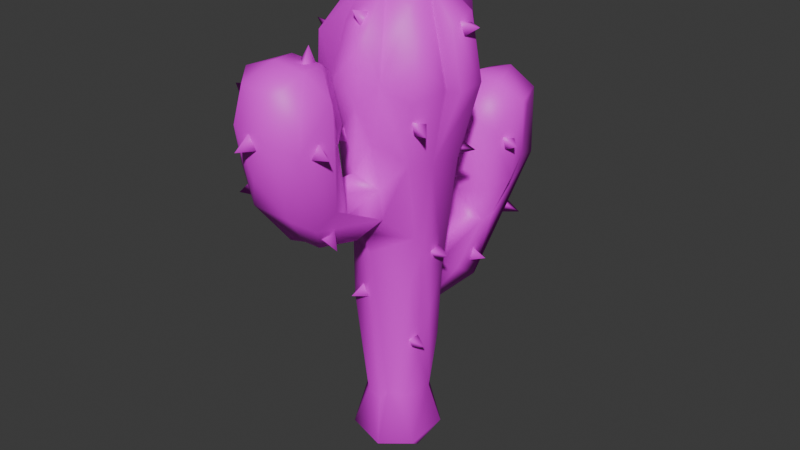 # Source: cocktus.blend  (saved by Blender 4.2.66; exported with 4.5.12 LTS)
import bpy
from mathutils import Matrix  # noqa: F401  (used for matrix-valued properties, if any)

bpy.ops.wm.read_factory_settings(use_empty=True)
scene = bpy.context.scene
scene.name = 'Scene'

# ---- collections
col_collection = bpy.data.collections.new('Collection'); scene.collection.children.link(col_collection)

# ---- images (referenced by path relative to the original .blend; pixels are not part of the script)
import os
ASSET_DIR = os.environ.get("B2B_ASSET_DIR", "")  # directory of the original .blend (textures are referenced by path, not embedded)
HERE = os.path.dirname(os.path.abspath(__file__))  # packed textures are extracted next to this script under _unpacked/

def load_image(name, relpath, width, height, colorspace="sRGB"):
    """Load a texture the original file referenced (path relative to the .blend, or extracted next to this script)."""
    p = next((c for c in (os.path.join(HERE, relpath), os.path.join(ASSET_DIR, relpath)) if relpath and os.path.exists(c)), "")
    if p:
        img = bpy.data.images.load(p, check_existing=True)
        img.name = name
    else:  # same state as the original file: an image datablock whose file is absent (Cycles renders it pink)
        img = bpy.data.images.new(name, width, height)
        img.source = "FILE"
        img.filepath = "//" + (relpath or name)
    img.colorspace_settings.name = colorspace
    return img
img_cactus_albedo_png = load_image('cactus_Albedo.png', 'cactus-low-poly/textures/cactus_Albedo.png', 1024, 1024, 'sRGB')

# ---- materials (node trees are filled in below, after node groups)
mat_material = bpy.data.materials.new('Material')

# ---- material node trees
mat_material.use_nodes = True; mat_material.node_tree.nodes.clear()
_N = mat_material.node_tree.nodes; _L = mat_material.node_tree.links
n0 = _N.new('ShaderNodeBsdfPrincipled'); n0.name = 'Principled BSDF'; n0.location = (10, 300)
n1 = _N.new('ShaderNodeOutputMaterial'); n1.name = 'Material Output'; n1.location = (300, 300)
n2 = _N.new('ShaderNodeTexImage'); n2.name = 'Image Texture'; n2.location = (-280, 280)
n2.image = img_cactus_albedo_png
_L.new(n0.outputs[0], n1.inputs[0])
_L.new(n2.outputs[0], n0.inputs[0])
n1.is_active_output = True

# ---- world
world_world = bpy.data.worlds.new('World'); scene.world = world_world
world_world.use_nodes = True; world_world.node_tree.nodes.clear()
_N = world_world.node_tree.nodes; _L = world_world.node_tree.links
n0 = _N.new('ShaderNodeOutputWorld'); n0.name = 'World Output'; n0.location = (300, 300)
n1 = _N.new('ShaderNodeBackground'); n1.name = 'Background'; n1.location = (10, 300)
n1.inputs[0].default_value = (0.05088, 0.05088, 0.05088, 1.0)
_L.new(n1.outputs[0], n0.inputs[0])
n0.is_active_output = True
world_world.color = (0.05088, 0.05088, 0.05088)
world_world.sun_shadow_jitter_overblur = 0.0

# ---- meshes
me_cactus_l_001_plane_000 = bpy.data.meshes.new('Cactus_L.001_Plane.000')
me_cactus_l_001_plane_000.from_pydata([(0.5337, -0.4034, 2.758), (0.5285, 0.2835, 2.625), (0.437, -0.09941, 1.355), (-0.06323, -1.298, 4.293), (0.1344, -1.382, 4.246), (-0.38, -1.409, 4.008), (0.06371, -1.87, 3.762), (0.2353, -1.796, 3.706), (0.5849, 0.2446, 0.1123), (0.55, -0.3629, 0.01898), (0.4203, 0.4474, -0.03454), (-0.3874, 0.1477, 1.923), (-0.4163, 0.4794, 0.2167), (-0.05693, 0.4196, 0.6601), (0.123, 0.4516, 0.7488), (0.05599, 0.6091, -0.04641), (-0.4029, -0.1915, 0.5717), (-0.5737, 0.2227, -0.04704), (-0.5616, -0.09104, -0.1624), (0.1459, -0.6549, -0.005466), (-0.4332, -0.5071, 0.05195), (-0.05742, 1.757, 4.964), (0.115, 2.359, 4.926), (-0.2299, 2.484, 4.805), (-0.6272, -0.3883, 4.534), (-0.02956, 0.3531, 6.773), (0.171, -0.4448, 6.71), (0.4999, -0.06153, 6.71), (-0.3828, -0.2459, 6.705), (0.3887, 0.3671, 6.598), (0.008986, -2.163, 6.147), (-0.1667, -1.716, 6.073), (0.4072, -2.111, 6.057), (-0.08439, -0.3981, -0.2579), (0.3845, -0.03608, -0.2629), (-0.1491, 0.3924, -0.2248), (0.6751, -0.1418, 4.374), (0.7455, 0.2864, 4.329), (0.1995, -0.4864, 0.8265), (-0.3481, -0.5318, 2.253), (0.1032, 0.7584, 4.253), (-0.2978, 0.7236, 4.196), (-0.5994, 0.5148, 4.234), (0.3952, 0.6887, 4.166), (0.03869, 0.8804, 6.093), (0.4978, 0.8373, 6.333), (-0.2334, 0.9789, 6.103), (-0.4284, 0.3587, 6.632), (0.8681, -0.04148, 6.208), (0.7988, -0.6605, 5.967), (0.8769, 0.3317, 6.312), (0.5767, -0.5009, 6.454), (0.7407, 0.53, 5.972), (-0.1322, -0.8347, 6.262), (0.2308, -0.9088, 6.122), (-0.1844, -0.5024, 6.57), (-0.7437, -0.07166, 6.443), (-0.7935, 0.5837, 6.086), (-0.8651, 0.358, 5.774), (-0.09864, 2.592, 4.217), (0.6586, 1.9, 4.632), (0.5507, 2.179, 4.478), (0.1969, 1.302, 4.454), (-0.2989, 1.332, 4.462), (-0.5184, 2.193, 4.488), (-0.638, 1.772, 4.564), (-0.3321, 1.682, 4.737), (-0.102, 0.5485, 2.552), (0.5478, -0.1376, 3.244), (0.293, 0.5757, 2.809), (0.07833, -0.6664, 3.119), (-0.1303, -0.5913, 3.059), (-0.6034, -0.06489, 2.786), (-0.4839, 0.2068, 2.959), (-0.4868, -0.287, 3.218), (-0.4301, 0.4708, 2.708), (0.01251, -0.7907, 3.441), (0.3083, -0.6973, 3.683), (-0.2775, -0.7288, 3.594), (-0.3157, -0.7468, 4.004), (-0.3711, -1.088, 3.697), (-0.2278, -1.398, 4.218), (-0.04066, -0.8368, 4.299), (0.2792, -0.7287, 4.101), (0.2845, -1.183, 3.573), (-0.2221, -2.396, 4.368), (0.2853, -2.341, 4.297), (-0.1468, -1.903, 3.729), (-0.4446, -1.811, 4.049), (-0.4525, -1.702, 4.486), (0.08266, -1.412, 4.621), (-0.341, -1.558, 4.658), (0.2726, -1.593, 4.511), (0.5184, -1.763, 4.273), (0.3998, -1.996, 4.047), (0.4132, -1.473, 4.084), (-0.05021, 1.027, 1.955), (0.1477, 0.5772, 1.848), (0.341, 0.8897, 2.306), (0.2248, 0.4952, 2.456), (0.1169, 0.5951, 2.569), (-0.2486, 0.4661, 2.343), (-0.2681, 0.5347, 2.075), (0.209, 2.232, 2.824), (-0.003549, 1.592, 2.348), (-0.1816, 1.797, 2.42), (0.2029, 1.78, 2.328), (0.3514, 1.442, 2.867), (0.3436, 1.301, 2.047), (0.3329, 1.745, 2.874), (0.0852, 1.289, 2.938), (-0.2941, 1.794, 2.752), (-0.3087, 1.539, 2.276), (-0.3199, 1.364, 2.799), (0.02662, -0.4571, 0.5964), (-0.159, -0.4865, 0.7111), (-0.3838, 0.4653, 1.645), (-0.1472, 0.373, 0.9631), (-0.1118, 0.4987, 1.836), (0.4909, 0.2601, 1.585), (0.5177, 0.02741, 2.058), (0.3819, -0.298, 0.7442), (-0.4708, -0.04657, 0.7739), (-0.3293, 0.1704, 0.7928), (0.2616, 0.3472, 1.266), (0.4447, 0.1344, 0.7325), (0.2524, 0.3162, 0.5697), (-0.2502, 0.9843, 5.186), (0.2352, -0.7974, 4.749), (-0.7929, -0.05859, 4.542), (0.06777, 0.9662, 5.268), (0.5521, 0.9221, 5.414), (1.017, -0.04131, 5.393), (0.8964, -0.1667, 5.405), (0.9945, -0.3475, 5.514), (0.7825, -0.7241, 5.354), (1.016, 0.3789, 5.418), (0.1735, -1.014, 5.315), (-0.1961, -1.016, 5.561), (-0.3701, -0.8591, 5.56), (-0.6664, -0.7978, 5.292), (0.4384, -0.8828, 5.581), (-1.051, 0.01629, 5.72), (-0.8717, 0.6469, 5.428), (-0.9515, -0.3152, 5.609), (-0.8559, -0.3847, 5.404), (-0.7691, 0.3558, 4.991), (0.2821, -2.599, 5.325), (-0.1948, -2.647, 5.468), (-0.1993, -2.491, 5.911), (-0.04939, -2.535, 4.786), (-0.5969, -1.894, 5.474), (-0.6412, -2.207, 5.339), (-0.4519, -2.175, 5.985), (-0.4843, -1.64, 5.836), (-0.4771, -2.319, 4.815), (0.3209, -1.427, 5.233), (-0.2016, -1.484, 5.488), (0.09076, -1.378, 5.821), (0.2702, -1.687, 6.027), (0.6896, -1.972, 5.726), (0.4607, -1.675, 5.233), (0.5287, -2.347, 5.159), (-0.03617, 2.238, 3.084), (0.4995, 2.421, 3.669), (-0.3466, 2.442, 3.307), (0.1644, 2.672, 3.951), (0.5394, 2.117, 3.731), (0.5868, 1.787, 3.473), (-0.05462, 1.435, 3.215), (-0.3979, 1.611, 3.223), (0.2685, 1.469, 3.282), (-0.6633, 1.861, 3.867), (-0.5438, 2.133, 3.926), (-0.3014, -0.2794, 0.8707), (0.3226, -2.49, 5.868), (-0.4793, -0.6505, 4.696), (0.4409, 2.489, 4.633), (-0.6282, -0.787, 6.047), (0.4903, 1.464, 4.251), (0.2333, 0.4564, 2.015), (0.6212, -0.5566, 4.494), (0.7908, 0.586, 5.429), (0.3541, 1.716, 4.885), (-0.4709, 2.51, 4.298), (0.4316, 0.4835, 3.778), (0.5695, -0.3545, 3.354), (-0.4263, -0.4549, 3.097), (-0.1078, 2.595, 4.275), (-0.1077, 2.8, 4.454), (0.001583, 2.549, 4.456), (-0.2194, 2.546, 4.457), (0.2852, 2.018, 2.76), (0.5197, 2.154, 2.783), (0.3932, 1.971, 2.942), (0.2825, 2.162, 2.926), (0.5377, 1.661, 3.95), (0.7795, 1.609, 4.064), (0.5234, 1.609, 4.16), (0.5929, 1.81, 4.102), (0.7171, -0.5853, 4.922), (0.9721, -0.6617, 4.979), (0.7418, -0.6536, 5.126), (0.8135, -0.4528, 5.068), (0.8954, 0.146, 6.024), (1.119, 0.1636, 6.179), (0.8596, 0.0923, 6.231), (0.8803, 0.305, 6.175), (0.252, 0.7466, 6.306), (0.08785, 0.8815, 6.477), (0.1361, 0.6156, 6.435), (0.03943, 0.7134, 6.262), (-0.5106, 0.8058, 5.886), (-0.7477, 0.9276, 5.941), (-0.6349, 0.6918, 6.022), (-0.6826, 0.6945, 5.806), (-0.7378, -0.3196, 5.984), (-0.9387, -0.4814, 6.071), (-0.6695, -0.518, 6.039), (-0.775, -0.4877, 5.847), (-0.7934, 0.2478, 5.005), (-1.051, 0.2007, 4.932), (-0.8701, 0.05934, 5.08), (-0.8117, 0.07721, 4.868), (-0.3073, 2.07, 4.746), (-0.4816, 1.964, 4.926), (-0.28, 1.857, 4.776), (-0.4489, 1.93, 4.653), (-0.3028, 1.513, 3.576), (-0.3344, 1.278, 3.443), (-0.1158, 1.431, 3.503), (-0.2546, 1.53, 3.363), (-0.3909, 2.183, 3.388), (-0.6032, 2.161, 3.219), (-0.3826, 2.005, 3.264), (-0.3325, 2.202, 3.177), (-0.2573, 1.36, 2.492), (-0.5027, 1.295, 2.393), (-0.2546, 1.183, 2.367), (-0.2686, 1.383, 2.273), (0.07084, 1.439, 2.23), (0.1379, 1.493, 1.972), (0.1525, 1.267, 2.126), (0.2875, 1.428, 2.196), (0.3096, 1.397, 2.321), (0.5514, 1.283, 2.374), (0.3096, 1.181, 2.296), (0.3049, 1.268, 2.499), (0.5731, -1.983, 5.109), (0.792, -2.144, 5.124), (0.5256, -2.194, 5.086), (0.5701, -2.112, 5.287), (0.09498, -2.588, 5.209), (0.009254, -2.844, 5.246), (-0.1199, -2.603, 5.235), (0.01308, -2.621, 5.41), (-0.5671, -2.169, 5.541), (-0.7813, -2.056, 5.666), (-0.5646, -1.952, 5.535), (-0.5099, -2.057, 5.721), (-0.2688, -1.538, 4.908), (-0.2369, -1.27, 4.939), (-0.0675, -1.471, 4.863), (-0.1333, -1.489, 5.073), (0.01782, -1.787, 6.02), (0.1647, -1.777, 6.25), (0.2149, -1.701, 5.991), (0.1928, -1.92, 6.014), (-0.07019, -0.7548, 6.313), (0.0733, -0.9404, 6.451), (0.1235, -0.6817, 6.378), (0.1101, -0.8188, 6.205), (-0.6518, -0.05842, 3.445), (-0.7819, -0.2962, 3.47), (-0.5837, -0.175, 3.615), (-0.5195, -0.2304, 3.411), (-0.369, -0.6746, 4.678), (-0.3745, -0.9446, 4.713), (-0.2586, -0.7401, 4.853), (-0.1712, -0.7665, 4.652), (-0.3275, 0.7397, 4.379), (-0.5678, 0.8604, 4.336), (-0.4904, 0.6461, 4.488), (-0.4682, 0.6102, 4.271), (0.7373, 0.3131, 4.486), (0.8373, 0.5498, 4.396), (0.6055, 0.4811, 4.524), (0.6193, 0.3964, 4.321), (0.4704, 0.861, 5.282), (0.3846, 1.11, 5.211), (0.2693, 0.9044, 5.35), (0.3042, 0.8548, 5.138), (0.5673, -0.05588, 3.05), (0.7945, 0.0807, 2.988), (0.5482, 0.1584, 3.079), (0.5418, 0.07343, 2.875), (-0.381, -2.25, 4.608), (-0.5545, -2.317, 4.409), (-0.2893, -2.25, 4.411), (-0.4204, -2.082, 4.471), (0.3001, -1.857, 3.892), (0.5157, -1.779, 3.745), (0.375, -1.661, 3.948), (0.2559, -1.684, 3.764), (-0.4033, -1.545, 4.214), (-0.6588, -1.626, 4.167), (-0.4377, -1.752, 4.268), (-0.4151, -1.696, 4.056), (-0.1575, -0.5374, 2.526), (-0.1959, -0.7713, 2.392), (-0.06719, -0.5383, 2.329), (-0.2857, -0.5126, 2.35), (-0.4948, -0.06301, 2.039), (-0.679, 0.07718, 1.895), (-0.4952, -0.1138, 1.828), (-0.402, 0.07493, 1.895), (0.4374, -0.1389, 1.745), (0.6699, -0.258, 1.668), (0.4179, -0.2536, 1.562), (0.4271, -0.3581, 1.756)], [], [(120, 119, 1), (82, 81, 3), (82, 79, 81), (87, 88, 80), (5, 80, 88), (87, 76, 6), (80, 76, 87), (76, 84, 6), (126, 125, 8), (125, 9, 8), (9, 34, 8), (34, 10, 8), (101, 102, 116), (187, 74, 174), (73, 75, 101), (12, 117, 13), (14, 10, 15), (13, 14, 15), (15, 12, 13), (35, 17, 15), (20, 16, 122), (20, 115, 16), (19, 114, 115), (20, 33, 19), (65, 66, 21), (22, 183, 60), (183, 22, 21), (61, 177, 60), (25, 28, 26), (28, 55, 26), (47, 56, 28), (30, 32, 31), (31, 159, 158), (160, 159, 32), (30, 31, 153), (30, 149, 175), (30, 153, 149), (30, 175, 32), (34, 9, 19), (33, 20, 18), (186, 68, 36), (185, 37, 1), (36, 181, 186), (71, 115, 114), (41, 127, 40), (46, 47, 25), (25, 45, 44), (46, 143, 57), (50, 27, 48), (29, 27, 50), (49, 134, 27), (50, 52, 29), (178, 139, 55), (141, 51, 26), (144, 178, 28), (47, 57, 58), (56, 144, 28), (142, 144, 56), (59, 184, 23), (23, 22, 177), (23, 166, 59), (177, 164, 166), (59, 165, 184), (60, 167, 61), (60, 179, 168), (167, 164, 61), (183, 21, 62), (21, 63, 62), (62, 63, 169), (184, 173, 64), (173, 172, 64), (65, 170, 66), (40, 69, 100), (36, 68, 120), (69, 185, 1), (70, 187, 71), (76, 80, 78), (78, 80, 79), (5, 81, 79), (79, 187, 78), (82, 4, 83), (83, 128, 82), (83, 181, 128), (77, 186, 181), (181, 83, 77), (86, 150, 85), (85, 88, 87), (6, 7, 86), (88, 155, 152), (151, 89, 152), (152, 89, 88), (91, 81, 89), (90, 156, 92), (90, 3, 91), (3, 81, 91), (92, 161, 95), (93, 162, 94), (96, 106, 108), (118, 102, 96), (98, 107, 99), (98, 180, 108), (101, 67, 113), (104, 105, 163), (163, 106, 104), (104, 106, 96), (103, 108, 106), (96, 105, 104), (107, 98, 109), (98, 108, 109), (110, 170, 113), (67, 100, 110), (110, 100, 107), (100, 99, 107), (16, 174, 72), (11, 123, 122), (11, 116, 123), (97, 180, 124), (97, 117, 118), (97, 13, 117), (117, 116, 118), (124, 180, 119), (120, 125, 119), (117, 123, 116), (13, 97, 14), (117, 12, 123), (125, 2, 121), (126, 124, 119), (40, 127, 130), (131, 43, 40), (43, 182, 185), (37, 182, 136), (134, 181, 36), (133, 36, 132), (36, 37, 136), (37, 185, 182), (128, 141, 137), (137, 138, 176), (176, 82, 137), (82, 128, 137), (129, 145, 144), (140, 145, 24), (130, 46, 44), (143, 46, 127), (130, 45, 131), (182, 43, 131), (132, 136, 48), (134, 49, 135), (48, 133, 132), (141, 54, 137), (139, 178, 140), (53, 139, 138), (139, 140, 176), (145, 178, 144), (58, 57, 143), (146, 129, 142), (147, 175, 149), (162, 175, 147), (149, 148, 147), (148, 155, 85), (151, 152, 153), (152, 149, 153), (154, 91, 89), (158, 159, 161), (156, 90, 158), (166, 164, 103), (163, 105, 165), (164, 167, 109), (168, 107, 109), (168, 171, 107), (63, 170, 169), (111, 172, 173), (173, 184, 165), (1, 119, 180), (1, 180, 99), (120, 68, 2), (129, 74, 24), (77, 95, 93), (4, 92, 95), (77, 94, 84), (93, 94, 77), (77, 83, 95), (95, 83, 4), (3, 4, 82), (5, 89, 81), (7, 84, 94), (6, 84, 7), (10, 126, 8), (9, 125, 121), (121, 38, 9), (11, 101, 116), (174, 74, 72), (11, 73, 101), (11, 72, 73), (14, 126, 10), (15, 17, 12), (122, 123, 17), (17, 123, 12), (17, 18, 122), (122, 18, 20), (9, 38, 19), (174, 16, 115), (115, 20, 19), (66, 63, 21), (21, 23, 65), (60, 177, 22), (22, 23, 21), (23, 64, 65), (2, 0, 121), (73, 129, 146), (74, 187, 24), (73, 42, 75), (58, 56, 47), (25, 26, 27), (27, 26, 51), (27, 29, 25), (25, 29, 45), (25, 47, 28), (31, 32, 159), (153, 31, 154), (33, 34, 19), (35, 18, 17), (34, 15, 10), (38, 121, 0), (70, 114, 38), (115, 71, 39), (70, 71, 114), (187, 174, 39), (44, 46, 25), (46, 57, 47), (45, 29, 52), (27, 51, 49), (48, 27, 133), (27, 134, 133), (50, 136, 52), (48, 136, 50), (53, 54, 26), (54, 141, 26), (55, 28, 178), (53, 26, 55), (53, 55, 139), (141, 49, 51), (53, 138, 54), (40, 75, 41), (166, 23, 177), (60, 183, 179), (60, 168, 167), (61, 164, 177), (62, 179, 183), (66, 170, 63), (172, 65, 64), (64, 23, 184), (36, 1, 37), (75, 42, 41), (67, 40, 100), (40, 43, 69), (43, 185, 69), (100, 69, 99), (75, 67, 101), (96, 97, 118), (68, 186, 0), (1, 99, 69), (70, 0, 186), (70, 76, 187), (187, 39, 71), (70, 38, 0), (76, 77, 84), (78, 187, 76), (70, 186, 76), (79, 80, 5), (79, 176, 24), (79, 24, 187), (79, 82, 176), (77, 76, 186), (94, 162, 86), (85, 155, 88), (6, 85, 87), (85, 6, 86), (86, 7, 94), (88, 89, 5), (90, 4, 3), (92, 4, 90), (95, 161, 93), (93, 160, 162), (96, 102, 112), (11, 16, 72), (108, 180, 97), (99, 180, 98), (102, 101, 113), (111, 112, 102), (103, 164, 108), (163, 103, 106), (105, 96, 112), (108, 164, 109), (110, 107, 169), (169, 170, 110), (110, 113, 67), (113, 170, 111), (111, 102, 113), (39, 174, 115), (131, 52, 182), (118, 116, 102), (114, 19, 38), (14, 97, 124), (124, 126, 14), (125, 120, 2), (125, 126, 119), (42, 143, 127), (130, 131, 40), (127, 41, 42), (133, 134, 36), (134, 135, 181), (132, 36, 136), (181, 141, 128), (181, 135, 141), (24, 176, 140), (146, 143, 42), (129, 24, 145), (130, 127, 46), (130, 44, 45), (157, 90, 91), (182, 52, 136), (137, 54, 138), (141, 135, 49), (138, 139, 176), (140, 178, 145), (146, 58, 143), (58, 146, 142), (142, 129, 144), (147, 148, 150), (150, 148, 85), (148, 149, 155), (150, 86, 147), (147, 86, 162), (153, 154, 151), (151, 154, 89), (152, 155, 149), (157, 31, 158), (31, 157, 154), (156, 158, 161), (161, 92, 156), (157, 91, 154), (160, 161, 159), (32, 175, 162), (160, 32, 162), (160, 93, 161), (163, 165, 59), (163, 166, 103), (163, 59, 166), (165, 105, 112), (109, 167, 168), (168, 179, 171), (169, 171, 62), (171, 179, 62), (171, 169, 107), (170, 65, 172), (111, 173, 165), (111, 165, 112), (172, 111, 170), (40, 67, 75), (73, 146, 42), (36, 120, 1), (73, 72, 129), (2, 68, 0), (58, 142, 56), (129, 72, 74), (96, 108, 97), (11, 122, 16), (131, 45, 52), (157, 158, 90), (188, 189, 190), (190, 189, 191), (191, 189, 188), (192, 193, 194), (194, 193, 195), (195, 193, 192), (196, 197, 198), (198, 197, 199), (199, 197, 196), (200, 201, 202), (202, 201, 203), (203, 201, 200), (204, 205, 206), (206, 205, 207), (207, 205, 204), (208, 209, 210), (210, 209, 211), (211, 209, 208), (212, 213, 214), (214, 213, 215), (215, 213, 212), (216, 217, 218), (218, 217, 219), (219, 217, 216), (220, 221, 222), (222, 221, 223), (223, 221, 220), (224, 225, 226), (226, 225, 227), (227, 225, 224), (228, 229, 230), (230, 229, 231), (231, 229, 228), (232, 233, 234), (234, 233, 235), (235, 233, 232), (236, 237, 238), (238, 237, 239), (239, 237, 236), (240, 241, 242), (242, 241, 243), (243, 241, 240), (244, 245, 246), (246, 245, 247), (247, 245, 244), (248, 249, 250), (250, 249, 251), (251, 249, 248), (252, 253, 254), (254, 253, 255), (255, 253, 252), (256, 257, 258), (258, 257, 259), (259, 257, 256), (260, 261, 262), (262, 261, 263), (263, 261, 260), (264, 265, 266), (266, 265, 267), (267, 265, 264), (268, 269, 270), (270, 269, 271), (271, 269, 268), (272, 273, 274), (274, 273, 275), (275, 273, 272), (276, 277, 278), (278, 277, 279), (279, 277, 276), (280, 281, 282), (282, 281, 283), (283, 281, 280), (284, 285, 286), (286, 285, 287), (287, 285, 284), (288, 289, 290), (290, 289, 291), (291, 289, 288), (292, 293, 294), (294, 293, 295), (295, 293, 292), (296, 297, 298), (298, 297, 299), (299, 297, 296), (300, 301, 302), (302, 301, 303), (303, 301, 300), (304, 305, 306), (306, 305, 307), (307, 305, 304), (308, 309, 310), (310, 309, 311), (311, 309, 308), (312, 313, 314), (314, 313, 315), (315, 313, 312), (316, 317, 318), (318, 317, 319), (319, 317, 316)])
me_cactus_l_001_plane_000.polygons.foreach_set('use_smooth', [True] * 468)
_uv = me_cactus_l_001_plane_000.uv_layers.new(name='UVMap')
_uv.uv.foreach_set('vector', [0.499, 0.4053, 0.5227, 0.3407, 0.5395, 0.4745, 0.7465, 0.3525, 0.701, 0.2657, 0.738, 0.2761, 0.7465, 0.3525, 0.7005, 0.3747, 0.701, 0.2657, 0.5824, 0.2537, 0.6357, 0.2351, 0.6456, 0.346, 0.6626, 0.2833, 0.6456, 0.346, 0.6357, 0.2351, 0.5824, 0.2537, 0.5979, 0.4092, 0.5535, 0.2567, 0.6456, 0.346, 0.5979, 0.4092, 0.5824, 0.2537, 0.8919, 0.417, 0.8839, 0.3441, 0.9481, 0.2671, 0.1328, 0.1949, 0.09454, 0.2109, 0.1033, 0.1268, 0.4945, 0.2309, 0.4318, 0.158, 0.4984, 0.145, 0.4318, 0.158, 0.4409, 0.1064, 0.4984, 0.145, 0.1094, 0.06219, 0.1376, 0.1181, 0.1033, 0.1268, 0.1875, 0.4445, 0.1861, 0.4064, 0.207, 0.356, 0.3215, 0.5428, 0.3001, 0.5568, 0.3189, 0.2577, 0.2307, 0.5238, 0.1964, 0.4984, 0.1875, 0.4445, 0.2287, 0.1604, 0.198, 0.2584, 0.1854, 0.2131, 0.1579, 0.2223, 0.1376, 0.1181, 0.1839, 0.1146, 0.1854, 0.2131, 0.1579, 0.2223, 0.1839, 0.1146, 0.1839, 0.1146, 0.2287, 0.1604, 0.1854, 0.2131, 0.225, 0.1026, 0.2621, 0.1395, 0.1839, 0.1146, 0.3345, 0.1587, 0.3024, 0.2171, 0.2783, 0.2391, 0.3345, 0.1587, 0.3539, 0.237, 0.3024, 0.2171, 0.3882, 0.159, 0.378, 0.2235, 0.3539, 0.237, 0.3345, 0.1587, 0.3679, 0.1185, 0.3882, 0.159, 0.8108, 0.9039, 0.843, 0.9025, 0.8852, 0.9236, 0.9496, 0.8828, 0.8972, 0.8718, 0.9096, 0.8464, 0.8972, 0.8718, 0.9496, 0.8828, 0.8852, 0.9236, 0.9264, 0.8359, 0.9479, 0.8458, 0.9096, 0.8464, 0.3436, 0.9669, 0.3284, 0.8675, 0.3768, 0.8635, 0.3284, 0.8675, 0.3505, 0.8481, 0.3768, 0.8635, 0.2683, 0.9271, 0.2966, 0.8505, 0.3284, 0.8675, 0.7312, 0.0403, 0.7724, 0.05849, 0.7298, 0.08971, 0.7298, 0.08971, 0.7566, 0.09071, 0.7468, 0.1099, 0.7914, 0.09008, 0.7566, 0.09071, 0.7724, 0.05849, 0.7312, 0.0403, 0.7298, 0.08971, 0.6999, 0.08102, 0.7312, 0.0403, 0.6785, 0.05762, 0.663, 0.005704, 0.7312, 0.0403, 0.6999, 0.08102, 0.6785, 0.05762, 0.7312, 0.0403, 0.7996, 0.0251, 0.7724, 0.05849, 0.4409, 0.1064, 0.4318, 0.158, 0.3882, 0.159, 0.3679, 0.1185, 0.3345, 0.1587, 0.2966, 0.1232, 0.4679, 0.5702, 0.4925, 0.5539, 0.5084, 0.6969, 0.06748, 0.614, 0.01421, 0.6774, 0.06297, 0.4682, 0.5084, 0.6969, 0.4553, 0.7057, 0.4679, 0.5702, 0.3656, 0.5385, 0.3539, 0.237, 0.378, 0.2235, 0.1674, 0.671, 0.1588, 0.777, 0.1189, 0.6768, 0.1806, 0.8573, 0.2683, 0.9271, 0.2129, 0.9772, 0.2129, 0.9772, 0.1159, 0.9075, 0.155, 0.871, 0.1806, 0.8573, 0.2193, 0.7881, 0.2316, 0.8405, 0.4691, 0.8935, 0.4127, 0.892, 0.4527, 0.8646, 0.4284, 0.9498, 0.4127, 0.892, 0.4691, 0.8935, 0.4212, 0.8186, 0.4563, 0.803, 0.4127, 0.892, 0.4691, 0.8935, 0.5126, 0.8985, 0.4284, 0.9498, 0.3312, 0.8077, 0.3479, 0.7817, 0.3505, 0.8481, 0.4027, 0.789, 0.4041, 0.8488, 0.3768, 0.8635, 0.2937, 0.7889, 0.3312, 0.8077, 0.3284, 0.8675, 0.2683, 0.9271, 0.2316, 0.8405, 0.2474, 0.8114, 0.2966, 0.8505, 0.2937, 0.7889, 0.3284, 0.8675, 0.2726, 0.7996, 0.2937, 0.7889, 0.2966, 0.8505, 0.7105, 0.9748, 0.7479, 0.9439, 0.7967, 0.9954, 1.004, 0.9086, 0.9496, 0.8828, 0.9479, 0.8458, 1.004, 0.9086, 0.9744, 0.8013, 1.0, 0.8329, 0.9479, 0.8458, 0.939, 0.7803, 0.9744, 0.8013, 0.7105, 0.9748, 0.6845, 0.8705, 0.7479, 0.9439, 0.9096, 0.8464, 0.9162, 0.7853, 0.9264, 0.8359, 0.9096, 0.8464, 0.8781, 0.8317, 0.8857, 0.7662, 0.9162, 0.7853, 0.939, 0.7803, 0.9264, 0.8359, 0.8972, 0.8718, 0.8852, 0.9236, 0.8632, 0.8518, 0.8852, 0.9236, 0.8406, 0.866, 0.8632, 0.8518, 0.8632, 0.8518, 0.8406, 0.866, 0.7845, 0.7503, 0.7479, 0.9439, 0.749, 0.8909, 0.7828, 0.9323, 0.749, 0.8909, 0.766, 0.869, 0.7828, 0.9323, 0.8108, 0.9039, 0.7389, 0.7867, 0.843, 0.9025, 0.1189, 0.6768, 0.1065, 0.5001, 0.1313, 0.4717, 0.5084, 0.6969, 0.4925, 0.5539, 0.499, 0.4053, 0.1065, 0.5001, 0.06748, 0.614, 0.06297, 0.4682, 0.3945, 0.5468, 0.3215, 0.5428, 0.3656, 0.5385, 0.5979, 0.4092, 0.6456, 0.346, 0.6476, 0.3996, 0.6476, 0.3996, 0.6456, 0.346, 0.7005, 0.3747, 0.6626, 0.2833, 0.701, 0.2657, 0.7005, 0.3747, 0.354, 0.6494, 0.3215, 0.5428, 0.3565, 0.6053, 0.7465, 0.3525, 0.7788, 0.266, 0.788, 0.3705, 0.4155, 0.6603, 0.4047, 0.7239, 0.3818, 0.6806, 0.4155, 0.6603, 0.4553, 0.7057, 0.4047, 0.7239, 0.4207, 0.6141, 0.4679, 0.5702, 0.4553, 0.7057, 0.4553, 0.7057, 0.4155, 0.6603, 0.4207, 0.6141, 0.5366, 0.1532, 0.6013, 0.1186, 0.5948, 0.162, 0.5948, 0.162, 0.6357, 0.2351, 0.5824, 0.2537, 0.9481, 0.2671, 0.9215, 0.2715, 0.9195, 0.1642, 0.6357, 0.2351, 0.6395, 0.1379, 0.6756, 0.1117, 0.6951, 0.1146, 0.675, 0.2052, 0.6756, 0.1117, 0.6756, 0.1117, 0.675, 0.2052, 0.6357, 0.2351, 0.6996, 0.1956, 0.701, 0.2657, 0.675, 0.2052, 0.7562, 0.2101, 0.7666, 0.1411, 0.7952, 0.2132, 0.7562, 0.2101, 0.738, 0.2761, 0.6996, 0.1956, 0.738, 0.2761, 0.701, 0.2657, 0.6996, 0.1956, 0.7952, 0.2132, 0.7872, 0.134, 0.8384, 0.2688, 0.8535, 0.2168, 0.848, 0.09178, 0.8981, 0.2191, 0.8837, 0.5228, 0.9195, 0.6258, 0.8677, 0.5835, 0.6285, 0.5488, 0.6648, 0.57, 0.6059, 0.625, 0.8068, 0.5798, 0.8386, 0.682, 0.7525, 0.5646, 0.8068, 0.5798, 0.7848, 0.5099, 0.8677, 0.5835, 0.6955, 0.5743, 0.7225, 0.5893, 0.7131, 0.7136, 0.6022, 0.7192, 0.6292, 0.7414, 0.6315, 0.8502, 0.9868, 0.7005, 0.9195, 0.6258, 0.9352, 0.5974, 0.9352, 0.5974, 0.9195, 0.6258, 0.8837, 0.5228, 0.9507, 0.6893, 0.8677, 0.5835, 0.9195, 0.6258, 0.6059, 0.625, 0.6292, 0.7414, 0.6022, 0.7192, 0.8386, 0.682, 0.8068, 0.5798, 0.8954, 0.6885, 0.8068, 0.5798, 0.8677, 0.5835, 0.8954, 0.6885, 0.7873, 0.6928, 0.7389, 0.7867, 0.7131, 0.7136, 0.7225, 0.5893, 0.7475, 0.586, 0.7873, 0.6928, 0.7873, 0.6928, 0.7475, 0.586, 0.8386, 0.682, 0.7475, 0.586, 0.7525, 0.5646, 0.8386, 0.682, 0.3024, 0.2171, 0.3189, 0.2577, 0.2678, 0.5046, 0.2416, 0.3915, 0.2428, 0.2393, 0.2783, 0.2391, 0.2416, 0.3915, 0.207, 0.356, 0.2428, 0.2393, 0.1408, 0.3699, 0.1198, 0.3913, 0.1217, 0.292, 0.1408, 0.3699, 0.198, 0.2584, 0.1723, 0.3725, 0.1408, 0.3699, 0.1854, 0.2131, 0.198, 0.2584, 0.198, 0.2584, 0.207, 0.356, 0.1723, 0.3725, 0.1217, 0.292, 0.1198, 0.3913, 0.0848, 0.3292, 0.499, 0.4053, 0.4945, 0.2309, 0.5227, 0.3407, 0.198, 0.2584, 0.2428, 0.2393, 0.207, 0.356, 0.1854, 0.2131, 0.1408, 0.3699, 0.1579, 0.2223, 0.198, 0.2584, 0.2287, 0.1604, 0.2428, 0.2393, 0.4945, 0.2309, 0.4722, 0.3161, 0.4358, 0.2373, 0.1328, 0.1949, 0.1217, 0.292, 0.0848, 0.3292, 0.1189, 0.6768, 0.1588, 0.777, 0.1279, 0.7901, 0.07656, 0.815, 0.08346, 0.6657, 0.1189, 0.6768, 0.08346, 0.6657, 0.02346, 0.8254, 0.06748, 0.614, 0.5625, 0.6995, 0.5617, 0.8447, 0.5301, 0.8275, 0.4563, 0.803, 0.4553, 0.7057, 0.5084, 0.6969, 0.4763, 0.8017, 0.5084, 0.6969, 0.4913, 0.8072, 0.5084, 0.6969, 0.5625, 0.6995, 0.5301, 0.8275, 0.01421, 0.6774, 0.06748, 0.614, 0.02346, 0.8254, 0.4047, 0.7239, 0.4027, 0.789, 0.3875, 0.768, 0.3875, 0.768, 0.3624, 0.7815, 0.3334, 0.7172, 0.3334, 0.7172, 0.3818, 0.6806, 0.3875, 0.768, 0.3818, 0.6806, 0.4047, 0.7239, 0.3875, 0.768, 0.2716, 0.7042, 0.2996, 0.7738, 0.2937, 0.7889, 0.3285, 0.7659, 0.2996, 0.7738, 0.3064, 0.7011, 0.1279, 0.7901, 0.1806, 0.8573, 0.155, 0.871, 0.2193, 0.7881, 0.1806, 0.8573, 0.1588, 0.777, 0.1279, 0.7901, 0.1159, 0.9075, 0.07656, 0.815, 0.02346, 0.8254, 0.08346, 0.6657, 0.07656, 0.815, 0.4913, 0.8072, 0.5301, 0.8275, 0.4527, 0.8646, 0.4563, 0.803, 0.4212, 0.8186, 0.4316, 0.7825, 0.4527, 0.8646, 0.4763, 0.8017, 0.4913, 0.8072, 0.4027, 0.789, 0.3806, 0.815, 0.3875, 0.768, 0.3479, 0.7817, 0.3312, 0.8077, 0.3285, 0.7659, 0.3616, 0.8213, 0.3479, 0.7817, 0.3624, 0.7815, 0.3479, 0.7817, 0.3285, 0.7659, 0.3334, 0.7172, 0.2996, 0.7738, 0.3312, 0.8077, 0.2937, 0.7889, 0.2474, 0.8114, 0.2316, 0.8405, 0.2193, 0.7881, 0.2367, 0.7476, 0.2716, 0.7042, 0.2726, 0.7996, 0.6036, 0.04288, 0.663, 0.005704, 0.6785, 0.05762, 0.848, 0.09178, 0.7996, 0.0251, 0.8618, 0.05155, 0.6785, 0.05762, 0.6467, 0.07609, 0.6036, 0.04288, 0.6467, 0.07609, 0.6395, 0.1379, 0.5948, 0.162, 0.6951, 0.1146, 0.6756, 0.1117, 0.6999, 0.08102, 0.6756, 0.1117, 0.6785, 0.05762, 0.6999, 0.08102, 0.7158, 0.1047, 0.6996, 0.1956, 0.675, 0.2052, 0.7468, 0.1099, 0.7566, 0.09071, 0.7872, 0.134, 0.7666, 0.1411, 0.7562, 0.2101, 0.7468, 0.1099, 0.9744, 0.8013, 0.939, 0.7803, 0.9507, 0.6893, 0.6315, 0.8502, 0.6292, 0.7414, 0.6845, 0.8705, 0.939, 0.7803, 0.9162, 0.7853, 0.8954, 0.6885, 0.8857, 0.7662, 0.8386, 0.682, 0.8954, 0.6885, 0.8857, 0.7662, 0.8308, 0.7475, 0.8386, 0.682, 0.8406, 0.866, 0.7389, 0.7867, 0.7845, 0.7503, 0.6773, 0.7616, 0.766, 0.869, 0.749, 0.8909, 0.749, 0.8909, 0.7479, 0.9439, 0.6845, 0.8705, 0.06297, 0.4682, 0.0848, 0.3292, 0.1198, 0.3913, 0.06297, 0.4682, 0.1198, 0.3913, 0.1149, 0.4529, 0.499, 0.4053, 0.4925, 0.5539, 0.4722, 0.3161, 0.2716, 0.7042, 0.3001, 0.5568, 0.3064, 0.7011, 0.8285, 0.3953, 0.8384, 0.2688, 0.8535, 0.2168, 0.7788, 0.266, 0.7952, 0.2132, 0.8384, 0.2688, 0.8285, 0.3953, 0.8981, 0.2191, 0.8839, 0.3441, 0.8535, 0.2168, 0.8981, 0.2191, 0.8285, 0.3953, 0.8285, 0.3953, 0.788, 0.3705, 0.8384, 0.2688, 0.8384, 0.2688, 0.788, 0.3705, 0.7788, 0.266, 0.738, 0.2761, 0.7788, 0.266, 0.7465, 0.3525, 0.6626, 0.2833, 0.675, 0.2052, 0.701, 0.2657, 0.9215, 0.2715, 0.8839, 0.3441, 0.8981, 0.2191, 0.9481, 0.2671, 0.8839, 0.3441, 0.9215, 0.2715, 0.1376, 0.1181, 0.1328, 0.1949, 0.1033, 0.1268, 0.4318, 0.158, 0.4945, 0.2309, 0.4358, 0.2373, 0.4358, 0.2373, 0.4021, 0.2506, 0.4318, 0.158, 0.2416, 0.3915, 0.1875, 0.4445, 0.207, 0.356, 0.3189, 0.2577, 0.3001, 0.5568, 0.2678, 0.5046, 0.2416, 0.3915, 0.2307, 0.5238, 0.1875, 0.4445, 0.2416, 0.3915, 0.2678, 0.5046, 0.2307, 0.5238, 0.1579, 0.2223, 0.1328, 0.1949, 0.1376, 0.1181, 0.1839, 0.1146, 0.2621, 0.1395, 0.2287, 0.1604, 0.2783, 0.2391, 0.2428, 0.2393, 0.2621, 0.1395, 0.2621, 0.1395, 0.2428, 0.2393, 0.2287, 0.1604, 0.2621, 0.1395, 0.2966, 0.1232, 0.2783, 0.2391, 0.2783, 0.2391, 0.2966, 0.1232, 0.3345, 0.1587, 0.4318, 0.158, 0.4021, 0.2506, 0.3882, 0.159, 0.3189, 0.2577, 0.3024, 0.2171, 0.3539, 0.237, 0.3539, 0.237, 0.3345, 0.1587, 0.3882, 0.159, 0.843, 0.9025, 0.8406, 0.866, 0.8852, 0.9236, 0.8852, 0.9236, 0.7967, 0.9954, 0.8108, 0.9039, 0.9096, 0.8464, 0.9479, 0.8458, 0.9496, 0.8828, 0.9496, 0.8828, 1.004, 0.9086, 0.8852, 0.9236, 0.7967, 0.9954, 0.7828, 0.9323, 0.8108, 0.9039, 0.4722, 0.3161, 0.4544, 0.4991, 0.4358, 0.2373, 0.2307, 0.5238, 0.2716, 0.7042, 0.2367, 0.7476, 0.3001, 0.5568, 0.3215, 0.5428, 0.3064, 0.7011, 0.2307, 0.5238, 0.2099, 0.6732, 0.1964, 0.4984, 0.2474, 0.8114, 0.2966, 0.8505, 0.2683, 0.9271, 0.3436, 0.9669, 0.3768, 0.8635, 0.4127, 0.892, 0.4127, 0.892, 0.3768, 0.8635, 0.4041, 0.8488, 0.4127, 0.892, 0.4284, 0.9498, 0.3436, 0.9669, 0.2129, 0.9772, 0.1346, 0.9772, 0.1159, 0.9075, 0.3436, 0.9669, 0.2683, 0.9271, 0.3284, 0.8675, 0.7298, 0.08971, 0.7724, 0.05849, 0.7566, 0.09071, 0.6999, 0.08102, 0.7298, 0.08971, 0.7158, 0.1047, 0.3679, 0.1185, 0.4409, 0.1064, 0.3882, 0.159, 0.225, 0.1026, 0.2966, 0.1232, 0.2621, 0.1395, 0.1094, 0.06219, 0.1839, 0.1146, 0.1376, 0.1181, 0.4021, 0.2506, 0.4358, 0.2373, 0.4544, 0.4991, 0.3945, 0.5468, 0.378, 0.2235, 0.4021, 0.2506, 0.3539, 0.237, 0.3656, 0.5385, 0.3379, 0.4377, 0.3945, 0.5468, 0.3656, 0.5385, 0.378, 0.2235, 0.3215, 0.5428, 0.3189, 0.2577, 0.3379, 0.4377, 0.155, 0.871, 0.1806, 0.8573, 0.2129, 0.9772, 0.1806, 0.8573, 0.2316, 0.8405, 0.2683, 0.9271, 0.1159, 0.9075, 0.1346, 0.9772, 0.04863, 0.9064, 0.4127, 0.892, 0.4041, 0.8488, 0.4212, 0.8186, 0.4527, 0.8646, 0.4127, 0.892, 0.4763, 0.8017, 0.4127, 0.892, 0.4563, 0.803, 0.4763, 0.8017, 0.4691, 0.8935, 0.5301, 0.8275, 0.5126, 0.8985, 0.4527, 0.8646, 0.5301, 0.8275, 0.4691, 0.8935, 0.3616, 0.8213, 0.3806, 0.815, 0.3768, 0.8635, 0.3806, 0.815, 0.4027, 0.789, 0.3768, 0.8635, 0.3505, 0.8481, 0.3284, 0.8675, 0.3312, 0.8077, 0.3616, 0.8213, 0.3768, 0.8635, 0.3505, 0.8481, 0.3616, 0.8213, 0.3505, 0.8481, 0.3479, 0.7817, 0.4027, 0.789, 0.4212, 0.8186, 0.4041, 0.8488, 0.3616, 0.8213, 0.3624, 0.7815, 0.3806, 0.815, 0.1189, 0.6768, 0.1964, 0.4984, 0.1674, 0.671, 0.9744, 0.8013, 1.004, 0.9086, 0.9479, 0.8458, 0.9096, 0.8464, 0.8972, 0.8718, 0.8781, 0.8317, 0.9096, 0.8464, 0.8857, 0.7662, 0.9162, 0.7853, 0.9264, 0.8359, 0.939, 0.7803, 0.9479, 0.8458, 0.8632, 0.8518, 0.8781, 0.8317, 0.8972, 0.8718, 0.843, 0.9025, 0.7389, 0.7867, 0.8406, 0.866, 0.766, 0.869, 0.8108, 0.9039, 0.7828, 0.9323, 0.7828, 0.9323, 0.7967, 0.9954, 0.7479, 0.9439, 0.5084, 0.6969, 0.5395, 0.4745, 0.5625, 0.6995, 0.1964, 0.4984, 0.2099, 0.6732, 0.1674, 0.671, 0.1601, 0.4716, 0.1189, 0.6768, 0.1313, 0.4717, 0.1189, 0.6768, 0.08346, 0.6657, 0.1065, 0.5001, 0.08346, 0.6657, 0.06748, 0.614, 0.1065, 0.5001, 0.1313, 0.4717, 0.1065, 0.5001, 0.1149, 0.4529, 0.1964, 0.4984, 0.1601, 0.4716, 0.1875, 0.4445, 0.8837, 0.5228, 0.8151, 0.4979, 0.8325, 0.4626, 0.4925, 0.5539, 0.4679, 0.5702, 0.4544, 0.4991, 0.06297, 0.4682, 0.1149, 0.4529, 0.1065, 0.5001, 0.3945, 0.5468, 0.4544, 0.4991, 0.4679, 0.5702, 0.3945, 0.5468, 0.3876, 0.5866, 0.3215, 0.5428, 0.3215, 0.5428, 0.3379, 0.4377, 0.3656, 0.5385, 0.3945, 0.5468, 0.4021, 0.2506, 0.4544, 0.4991, 0.8919, 0.417, 0.8285, 0.3953, 0.8839, 0.3441, 0.3565, 0.6053, 0.3215, 0.5428, 0.3876, 0.5866, 0.3945, 0.5468, 0.4679, 0.5702, 0.3876, 0.5866, 0.7005, 0.3747, 0.6456, 0.346, 0.6626, 0.2833, 0.354, 0.6494, 0.3334, 0.7172, 0.3064, 0.7011, 0.354, 0.6494, 0.3064, 0.7011, 0.3215, 0.5428, 0.354, 0.6494, 0.3818, 0.6806, 0.3334, 0.7172, 0.4207, 0.6141, 0.3876, 0.5866, 0.4679, 0.5702, 0.8981, 0.2191, 0.848, 0.09178, 0.9195, 0.1642, 0.5948, 0.162, 0.6395, 0.1379, 0.6357, 0.2351, 0.5535, 0.2567, 0.5948, 0.162, 0.5824, 0.2537, 0.5948, 0.162, 0.5535, 0.2567, 0.5366, 0.1532, 0.9195, 0.1642, 0.9215, 0.2715, 0.8981, 0.2191, 0.6357, 0.2351, 0.675, 0.2052, 0.6626, 0.2833, 0.7562, 0.2101, 0.7788, 0.266, 0.738, 0.2761, 0.7952, 0.2132, 0.7788, 0.266, 0.7562, 0.2101, 0.8384, 0.2688, 0.7872, 0.134, 0.8535, 0.2168, 0.8535, 0.2168, 0.7914, 0.09008, 0.848, 0.09178, 0.6059, 0.625, 0.6648, 0.57, 0.6429, 0.7018, 0.2416, 0.3915, 0.3024, 0.2171, 0.2678, 0.5046, 0.8677, 0.5835, 0.7848, 0.5099, 0.8151, 0.4979, 0.7525, 0.5646, 0.7848, 0.5099, 0.8068, 0.5798, 0.6648, 0.57, 0.6955, 0.5743, 0.7131, 0.7136, 0.6773, 0.7616, 0.6429, 0.7018, 0.6648, 0.57, 0.9507, 0.6893, 0.939, 0.7803, 0.8677, 0.5835, 0.9868, 0.7005, 0.9507, 0.6893, 0.9195, 0.6258, 0.6292, 0.7414, 0.6059, 0.625, 0.6429, 0.7018, 0.8677, 0.5835, 0.939, 0.7803, 0.8954, 0.6885, 0.7873, 0.6928, 0.8386, 0.682, 0.7845, 0.7503, 0.7845, 0.7503, 0.7389, 0.7867, 0.7873, 0.6928, 0.7873, 0.6928, 0.7131, 0.7136, 0.7225, 0.5893, 0.7131, 0.7136, 0.7389, 0.7867, 0.6773, 0.7616, 0.6773, 0.7616, 0.6648, 0.57, 0.7131, 0.7136, 0.3379, 0.4377, 0.3189, 0.2577, 0.3539, 0.237, 0.07656, 0.815, 0.04863, 0.9064, 0.02346, 0.8254, 0.1723, 0.3725, 0.207, 0.356, 0.1861, 0.4064, 0.378, 0.2235, 0.3882, 0.159, 0.4021, 0.2506, 0.1579, 0.2223, 0.1408, 0.3699, 0.1217, 0.292, 0.1217, 0.292, 0.1328, 0.1949, 0.1579, 0.2223, 0.4945, 0.2309, 0.499, 0.4053, 0.4722, 0.3161, 0.09454, 0.2109, 0.1328, 0.1949, 0.0848, 0.3292, 0.2099, 0.6732, 0.2193, 0.7881, 0.1588, 0.777, 0.1279, 0.7901, 0.07656, 0.815, 0.1189, 0.6768, 0.1588, 0.777, 0.1674, 0.671, 0.2099, 0.6732, 0.4763, 0.8017, 0.4563, 0.803, 0.5084, 0.6969, 0.4563, 0.803, 0.4316, 0.7825, 0.4553, 0.7057, 0.4913, 0.8072, 0.5084, 0.6969, 0.5301, 0.8275, 0.4553, 0.7057, 0.4027, 0.789, 0.4047, 0.7239, 0.4553, 0.7057, 0.4316, 0.7825, 0.4027, 0.789, 0.3064, 0.7011, 0.3334, 0.7172, 0.3285, 0.7659, 0.2367, 0.7476, 0.2193, 0.7881, 0.2099, 0.6732, 0.2716, 0.7042, 0.3064, 0.7011, 0.2996, 0.7738, 0.1279, 0.7901, 0.1588, 0.777, 0.1806, 0.8573, 0.1279, 0.7901, 0.155, 0.871, 0.1159, 0.9075, 0.7296, 0.1261, 0.7562, 0.2101, 0.6996, 0.1956, 0.5617, 0.8447, 0.5126, 0.8985, 0.5301, 0.8275, 0.3875, 0.768, 0.3806, 0.815, 0.3624, 0.7815, 0.4027, 0.789, 0.4316, 0.7825, 0.4212, 0.8186, 0.3624, 0.7815, 0.3479, 0.7817, 0.3334, 0.7172, 0.3285, 0.7659, 0.3312, 0.8077, 0.2996, 0.7738, 0.2367, 0.7476, 0.2474, 0.8114, 0.2193, 0.7881, 0.2474, 0.8114, 0.2367, 0.7476, 0.2726, 0.7996, 0.2726, 0.7996, 0.2716, 0.7042, 0.2937, 0.7889, 0.6036, 0.04288, 0.6467, 0.07609, 0.6013, 0.1186, 0.6013, 0.1186, 0.6467, 0.07609, 0.5948, 0.162, 0.6467, 0.07609, 0.6785, 0.05762, 0.6395, 0.1379, 0.6013, 0.1186, 0.5366, 0.1532, 0.6036, 0.04288, 0.8618, 0.05155, 0.9195, 0.1642, 0.848, 0.09178, 0.6999, 0.08102, 0.7158, 0.1047, 0.6951, 0.1146, 0.6951, 0.1146, 0.7158, 0.1047, 0.675, 0.2052, 0.6756, 0.1117, 0.6395, 0.1379, 0.6785, 0.05762, 0.7296, 0.1261, 0.7298, 0.08971, 0.7468, 0.1099, 0.7298, 0.08971, 0.7296, 0.1261, 0.7158, 0.1047, 0.7666, 0.1411, 0.7468, 0.1099, 0.7872, 0.134, 0.7872, 0.134, 0.7952, 0.2132, 0.7666, 0.1411, 0.7296, 0.1261, 0.6996, 0.1956, 0.7158, 0.1047, 0.7914, 0.09008, 0.7872, 0.134, 0.7566, 0.09071, 0.7724, 0.05849, 0.7996, 0.0251, 0.848, 0.09178, 0.7914, 0.09008, 0.7724, 0.05849, 0.848, 0.09178, 0.7914, 0.09008, 0.8535, 0.2168, 0.7872, 0.134, 0.6315, 0.8502, 0.6845, 0.8705, 0.7105, 0.9748, 0.9868, 0.7005, 0.9744, 0.8013, 0.9507, 0.6893, 0.9868, 0.7005, 1.0, 0.8329, 0.9744, 0.8013, 0.6845, 0.8705, 0.6292, 0.7414, 0.6429, 0.7018, 0.8954, 0.6885, 0.9162, 0.7853, 0.8857, 0.7662, 0.8857, 0.7662, 0.8781, 0.8317, 0.8308, 0.7475, 0.7845, 0.7503, 0.8308, 0.7475, 0.8632, 0.8518, 0.8308, 0.7475, 0.8781, 0.8317, 0.8632, 0.8518, 0.8308, 0.7475, 0.7845, 0.7503, 0.8386, 0.682, 0.7389, 0.7867, 0.8108, 0.9039, 0.766, 0.869, 0.6773, 0.7616, 0.749, 0.8909, 0.6845, 0.8705, 0.6773, 0.7616, 0.6845, 0.8705, 0.6429, 0.7018, 0.766, 0.869, 0.6773, 0.7616, 0.7389, 0.7867, 0.1189, 0.6768, 0.1601, 0.4716, 0.1964, 0.4984, 0.2307, 0.5238, 0.2367, 0.7476, 0.2099, 0.6732, 0.5084, 0.6969, 0.499, 0.4053, 0.5395, 0.4745, 0.2307, 0.5238, 0.2678, 0.5046, 0.2716, 0.7042, 0.4722, 0.3161, 0.4925, 0.5539, 0.4544, 0.4991, 0.2474, 0.8114, 0.2726, 0.7996, 0.2966, 0.8505, 0.2716, 0.7042, 0.2678, 0.5046, 0.3001, 0.5568, 0.8837, 0.5228, 0.8677, 0.5835, 0.8151, 0.4979, 0.2416, 0.3915, 0.2783, 0.2391, 0.3024, 0.2171, 0.07656, 0.815, 0.1159, 0.9075, 0.04863, 0.9064, 0.7296, 0.1261, 0.7468, 0.1099, 0.7562, 0.2101, 0.7335, 0.3961, 0.7226, 0.5239, 0.6364, 0.4281, 0.6364, 0.4281, 0.7226, 0.5239, 0.592, 0.5223, 0.8254, 0.4436, 0.7226, 0.5239, 0.7335, 0.3961, 0.7335, 0.3961, 0.7226, 0.5239, 0.6364, 0.4281, 0.6364, 0.4281, 0.7226, 0.5239, 0.592, 0.5223, 0.8254, 0.4436, 0.7226, 0.5239, 0.7335, 0.3961, 0.7335, 0.3961, 0.7226, 0.5239, 0.6364, 0.4281, 0.6364, 0.4281, 0.7226, 0.5239, 0.592, 0.5223, 0.8254, 0.4436, 0.7226, 0.5239, 0.7335, 0.3961, 0.7335, 0.3961, 0.7226, 0.5239, 0.6364, 0.4281, 0.6364, 0.4281, 0.7226, 0.5239, 0.592, 0.5223, 0.8254, 0.4436, 0.7226, 0.5239, 0.7335, 0.3961, 0.7335, 0.3961, 0.7226, 0.5239, 0.6364, 0.4281, 0.6364, 0.4281, 0.7226, 0.5239, 0.592, 0.5223, 0.8254, 0.4436, 0.7226, 0.5239, 0.7335, 0.3961, 0.7335, 0.3961, 0.7226, 0.5239, 0.6364, 0.4281, 0.6364, 0.4281, 0.7226, 0.5239, 0.592, 0.5223, 0.8254, 0.4436, 0.7226, 0.5239, 0.7335, 0.3961, 0.7335, 0.3961, 0.7226, 0.5239, 0.6364, 0.4281, 0.6364, 0.4281, 0.7226, 0.5239, 0.592, 0.5223, 0.8254, 0.4436, 0.7226, 0.5239, 0.7335, 0.3961, 0.7335, 0.3961, 0.7226, 0.5239, 0.6364, 0.4281, 0.6364, 0.4281, 0.7226, 0.5239, 0.592, 0.5223, 0.8254, 0.4436, 0.7226, 0.5239, 0.7335, 0.3961, 0.7335, 0.3961, 0.7226, 0.5239, 0.6364, 0.4281, 0.6364, 0.4281, 0.7226, 0.5239, 0.592, 0.5223, 0.8254, 0.4436, 0.7226, 0.5239, 0.7335, 0.3961, 0.7335, 0.3961, 0.7226, 0.5239, 0.6364, 0.4281, 0.6364, 0.4281, 0.7226, 0.5239, 0.592, 0.5223, 0.8254, 0.4436, 0.7226, 0.5239, 0.7335, 0.3961, 0.7335, 0.3961, 0.7226, 0.5239, 0.6364, 0.4281, 0.6364, 0.4281, 0.7226, 0.5239, 0.592, 0.5223, 0.8254, 0.4436, 0.7226, 0.5239, 0.7335, 0.3961, 0.7335, 0.3961, 0.7226, 0.5239, 0.6364, 0.4281, 0.6364, 0.4281, 0.7226, 0.5239, 0.592, 0.5223, 0.8254, 0.4436, 0.7226, 0.5239, 0.7335, 0.3961, 0.7335, 0.3961, 0.7226, 0.5239, 0.6364, 0.4281, 0.6364, 0.4281, 0.7226, 0.5239, 0.592, 0.5223, 0.8254, 0.4436, 0.7226, 0.5239, 0.7335, 0.3961, 0.7335, 0.3961, 0.7226, 0.5239, 0.6364, 0.4281, 0.6364, 0.4281, 0.7226, 0.5239, 0.592, 0.5223, 0.8254, 0.4436, 0.7226, 0.5239, 0.7335, 0.3961, 0.7335, 0.3961, 0.7226, 0.5239, 0.6364, 0.4281, 0.6364, 0.4281, 0.7226, 0.5239, 0.592, 0.5223, 0.8254, 0.4436, 0.7226, 0.5239, 0.7335, 0.3961, 0.7335, 0.3961, 0.7226, 0.5239, 0.6364, 0.4281, 0.6364, 0.4281, 0.7226, 0.5239, 0.592, 0.5223, 0.8254, 0.4436, 0.7226, 0.5239, 0.7335, 0.3961, 0.7335, 0.3961, 0.7226, 0.5239, 0.6364, 0.4281, 0.6364, 0.4281, 0.7226, 0.5239, 0.592, 0.5223, 0.8254, 0.4436, 0.7226, 0.5239, 0.7335, 0.3961, 0.7335, 0.3961, 0.7226, 0.5239, 0.6364, 0.4281, 0.6364, 0.4281, 0.7226, 0.5239, 0.592, 0.5223, 0.8254, 0.4436, 0.7226, 0.5239, 0.7335, 0.3961, 0.7335, 0.3961, 0.7226, 0.5239, 0.6364, 0.4281, 0.6364, 0.4281, 0.7226, 0.5239, 0.592, 0.5223, 0.8254, 0.4436, 0.7226, 0.5239, 0.7335, 0.3961, 0.7335, 0.3961, 0.7226, 0.5239, 0.6364, 0.4281, 0.6364, 0.4281, 0.7226, 0.5239, 0.592, 0.5223, 0.8254, 0.4436, 0.7226, 0.5239, 0.7335, 0.3961, 0.7335, 0.3961, 0.7226, 0.5239, 0.6364, 0.4281, 0.6364, 0.4281, 0.7226, 0.5239, 0.592, 0.5223, 0.8254, 0.4436, 0.7226, 0.5239, 0.7335, 0.3961, 0.7335, 0.3961, 0.7226, 0.5239, 0.6364, 0.4281, 0.6364, 0.4281, 0.7226, 0.5239, 0.592, 0.5223, 0.8254, 0.4436, 0.7226, 0.5239, 0.7335, 0.3961, 0.7335, 0.3961, 0.7226, 0.5239, 0.6364, 0.4281, 0.6364, 0.4281, 0.7226, 0.5239, 0.592, 0.5223, 0.8254, 0.4436, 0.7226, 0.5239, 0.7335, 0.3961, 0.7335, 0.3961, 0.7226, 0.5239, 0.6364, 0.4281, 0.6364, 0.4281, 0.7226, 0.5239, 0.592, 0.5223, 0.8254, 0.4436, 0.7226, 0.5239, 0.7335, 0.3961, 0.7335, 0.3961, 0.7226, 0.5239, 0.6364, 0.4281, 0.6364, 0.4281, 0.7226, 0.5239, 0.592, 0.5223, 0.8254, 0.4436, 0.7226, 0.5239, 0.7335, 0.3961, 0.7335, 0.3961, 0.7226, 0.5239, 0.6364, 0.4281, 0.6364, 0.4281, 0.7226, 0.5239, 0.592, 0.5223, 0.8254, 0.4436, 0.7226, 0.5239, 0.7335, 0.3961, 0.7335, 0.3961, 0.7226, 0.5239, 0.6364, 0.4281, 0.6364, 0.4281, 0.7226, 0.5239, 0.592, 0.5223, 0.8254, 0.4436, 0.7226, 0.5239, 0.7335, 0.3961, 0.7335, 0.3961, 0.7226, 0.5239, 0.6364, 0.4281, 0.6364, 0.4281, 0.7226, 0.5239, 0.592, 0.5223, 0.8254, 0.4436, 0.7226, 0.5239, 0.7335, 0.3961, 0.7335, 0.3961, 0.7226, 0.5239, 0.6364, 0.4281, 0.6364, 0.4281, 0.7226, 0.5239, 0.592, 0.5223, 0.8254, 0.4436, 0.7226, 0.5239, 0.7335, 0.3961, 0.7335, 0.3961, 0.7226, 0.5239, 0.6364, 0.4281, 0.6364, 0.4281, 0.7226, 0.5239, 0.592, 0.5223, 0.8254, 0.4436, 0.7226, 0.5239, 0.7335, 0.3961, 0.7335, 0.3961, 0.7226, 0.5239, 0.6364, 0.4281, 0.6364, 0.4281, 0.7226, 0.5239, 0.592, 0.5223, 0.8254, 0.4436, 0.7226, 0.5239, 0.7335, 0.3961, 0.7335, 0.3961, 0.7226, 0.5239, 0.6364, 0.4281, 0.6364, 0.4281, 0.7226, 0.5239, 0.592, 0.5223, 0.8254, 0.4436, 0.7226, 0.5239, 0.7335, 0.3961, 0.7335, 0.3961, 0.7226, 0.5239, 0.6364, 0.4281, 0.6364, 0.4281, 0.7226, 0.5239, 0.592, 0.5223, 0.8254, 0.4436, 0.7226, 0.5239, 0.7335, 0.3961])
me_cactus_l_001_plane_000.materials.append(mat_material)
me_cactus_l_001_plane_000.update()
me_cactus_l_001_plane_000.normals_split_custom_set([tuple(v) for v in zip(*[iter([0.9918, -0.1162, -0.05392, 0.858, 0.5072, -0.08118, 0.8926, 0.4398, -0.09947, -0.1411, -0.8124, 0.5657, -0.7031, 0.5324, 0.4713, -0.1526, 0.5347, 0.8311, -0.1411, -0.8124, 0.5657, -0.9191, -0.3754, 0.1193, -0.7031, 0.5324, 0.4713, -0.2578, -0.5312, -0.8071, -0.9159, -0.1955, -0.3507, -0.8744, -0.01374, -0.4849, -0.9373, 0.2363, 0.2563, -0.8744, -0.01374, -0.4849, -0.9159, -0.1955, -0.3507, -0.2578, -0.5312, -0.8071, 0.07063, -0.6395, -0.7656, 0.09268, -0.5653, -0.8197, -0.8744, -0.01374, -0.4849, 0.07063, -0.6395, -0.7656, -0.2578, -0.5312, -0.8071, 0.07063, -0.6395, -0.7656, 0.6421, -0.1237, -0.7566, 0.09268, -0.5653, -0.8197, 0.7369, 0.6468, 0.1962, 0.95, 0.3073, 0.05501, 0.9333, 0.3557, -0.04961, 0.95, 0.3073, 0.05501, 0.8369, -0.4681, -0.2837, 0.9333, 0.3557, -0.04961, 0.8369, -0.4681, -0.2837, 0.6597, -0.08662, -0.7466, 0.9333, 0.3557, -0.04961, 0.6597, -0.08662, -0.7466, 0.6086, 0.6892, -0.3932, 0.9333, 0.3557, -0.04961, -0.9591, 0.2791, 0.04806, -0.9204, 0.3678, -0.1328, -0.7326, 0.675, -0.08773, -0.7835, -0.6108, -0.1146, -0.8984, -0.4281, -0.09789, -0.7676, -0.6403, -0.02778, -0.9483, 0.287, -0.1357, -0.8118, 0.4932, -0.3127, -0.9591, 0.2791, 0.04806, -0.6375, 0.7684, 0.05608, -0.5257, 0.8492, -0.05088, -0.1666, 0.9779, 0.1266, 0.3268, 0.9447, 0.02585, 0.6086, 0.6892, -0.3932, -0.005849, 0.9809, -0.1945, -0.1666, 0.9779, 0.1266, 0.3268, 0.9447, 0.02585, -0.005849, 0.9809, -0.1945, -0.005849, 0.9809, -0.1945, -0.6375, 0.7684, 0.05608, -0.1666, 0.9779, 0.1266, -0.4942, 0.7076, -0.505, -0.8651, 0.3723, -0.336, -0.005849, 0.9809, -0.1945, -0.6712, -0.721, -0.1722, -0.5881, -0.7224, 0.3637, -0.9807, -0.07668, 0.1798, -0.6712, -0.721, -0.1722, -0.3666, -0.9248, 0.1018, -0.5881, -0.7224, 0.3637, 0.2036, -0.9238, -0.3241, -0.01644, -0.9791, 0.2027, -0.3666, -0.9248, 0.1018, -0.6712, -0.721, -0.1722, -0.07679, -0.6507, -0.7555, 0.2036, -0.9238, -0.3241, -0.8383, -0.3927, 0.3783, -0.5823, -0.5495, 0.5992, -0.187, -0.3146, 0.9306, 0.163, 0.437, 0.8846, 0.4544, -0.3852, 0.8032, 0.9177, -0.06498, 0.3919, 0.4544, -0.3852, 0.8032, 0.163, 0.437, 0.8846, -0.187, -0.3146, 0.9306, 0.9458, 0.3243, -0.01588, 0.6111, 0.6835, 0.3992, 0.9177, -0.06498, 0.3919, -0.03127, 0.3653, 0.9304, -0.4309, -0.2939, 0.8532, 0.1303, -0.5018, 0.8551, -0.4309, -0.2939, 0.8532, -0.2794, -0.6717, 0.6861, 0.1303, -0.5018, 0.8551, -0.5167, 0.3828, 0.7659, -0.8139, -0.166, 0.5567, -0.4309, -0.2939, 0.8532, -0.003981, -0.1991, 0.98, 0.5844, -0.1754, 0.7923, -0.2533, 0.4496, 0.8566, -0.2533, 0.4496, 0.8566, 0.4521, 0.4873, 0.7471, 0.1021, 0.9095, 0.4028, 0.9511, 0.04653, 0.3055, 0.4521, 0.4873, 0.7471, 0.5844, -0.1754, 0.7923, -0.003981, -0.1991, 0.98, -0.2533, 0.4496, 0.8566, -0.7117, -0.256, 0.6542, -0.003981, -0.1991, 0.98, -0.3233, -0.7854, 0.5279, 0.5017, -0.7317, 0.4614, -0.003981, -0.1991, 0.98, -0.7117, -0.256, 0.6542, -0.3233, -0.7854, 0.5279, -0.003981, -0.1991, 0.98, 0.5017, -0.7317, 0.4614, 0.5844, -0.1754, 0.7923, 0.6597, -0.08662, -0.7466, 0.8369, -0.4681, -0.2837, 0.2036, -0.9238, -0.3241, -0.07679, -0.6507, -0.7555, -0.6712, -0.721, -0.1722, -0.9237, -0.176, -0.3404, 0.9101, -0.3955, -0.1237, 0.9649, -0.246, -0.09185, 0.9721, -0.1564, -0.1747, 0.805, 0.583, -0.1097, 0.9439, 0.2633, -0.1992, 0.8926, 0.4398, -0.09947, 0.9721, -0.1564, -0.1747, 0.7833, -0.5948, -0.1807, 0.9101, -0.3955, -0.1237, -0.3598, -0.9293, 0.08351, -0.3666, -0.9248, 0.1018, -0.01644, -0.9791, 0.2027, -0.3279, 0.9282, -0.1759, -0.2264, 0.9662, -0.1235, 0.06305, 0.9817, -0.1797, -0.1189, 0.9222, 0.3679, -0.5167, 0.3828, 0.7659, -0.03127, 0.3653, 0.9304, -0.03127, 0.3653, 0.9304, 0.4677, 0.7142, 0.5207, 0.1358, 0.9292, 0.3437, -0.1189, 0.9222, 0.3679, -0.8881, 0.454, -0.07135, -0.8468, 0.3269, 0.4197, 0.7752, 0.4123, 0.4786, 0.5192, -0.05802, 0.8527, 0.7549, -0.58, 0.3062, 0.46, 0.3885, 0.7984, 0.5192, -0.05802, 0.8527, 0.7752, 0.4123, 0.4786, 0.7066, -0.6111, 0.3567, 0.9986, 0.03489, 0.03849, 0.5192, -0.05802, 0.8527, 0.7752, 0.4123, 0.4786, 0.7422, 0.6323, 0.2222, 0.46, 0.3885, 0.7984, -0.4816, -0.7887, 0.3822, -0.4242, -0.904, 0.05374, -0.2794, -0.6717, 0.6861, 0.4275, -0.9022, 0.0563, 0.5781, -0.588, 0.5656, 0.1303, -0.5018, 0.8551, -0.9012, -0.4329, 0.02061, -0.4816, -0.7887, 0.3822, -0.4309, -0.2939, 0.8532, -0.5167, 0.3828, 0.7659, -0.8468, 0.3269, 0.4197, -0.959, 0.2269, 0.1698, -0.8139, -0.166, 0.5567, -0.9012, -0.4329, 0.02061, -0.4309, -0.2939, 0.8532, -0.9901, 0.07437, 0.1194, -0.9012, -0.4329, 0.02061, -0.8139, -0.166, 0.5567, -0.2047, 0.9788, 0.009038, -0.7104, 0.6976, 0.09327, -0.3976, 0.6552, 0.6424, -0.3976, 0.6552, 0.6424, 0.163, 0.437, 0.8846, 0.6111, 0.6835, 0.3992, -0.3976, 0.6552, 0.6424, 0.03225, 0.9901, -0.1363, -0.2047, 0.9788, 0.009038, 0.6111, 0.6835, 0.3992, 0.8059, 0.5539, -0.2093, 0.03225, 0.9901, -0.1363, -0.2047, 0.9788, 0.009038, -0.4466, 0.8075, -0.3853, -0.7104, 0.6976, 0.09327, 0.9177, -0.06498, 0.3919, 0.9738, 0.176, -0.144, 0.9458, 0.3243, -0.01588, 0.9177, -0.06498, 0.3919, 0.7309, -0.6794, 0.06519, 0.9656, -0.1035, -0.2384, 0.9738, 0.176, -0.144, 0.8059, 0.5539, -0.2093, 0.9458, 0.3243, -0.01588, 0.4544, -0.3852, 0.8032, -0.187, -0.3146, 0.9306, 0.2473, -0.9235, 0.2933, -0.187, -0.3146, 0.9306, -0.5946, -0.7598, 0.263, 0.2473, -0.9235, 0.2933, 0.2473, -0.9235, 0.2933, -0.5946, -0.7598, 0.263, -0.1786, -0.9802, 0.08491, -0.7104, 0.6976, 0.09327, -0.9348, 0.3322, -0.1258, -0.9112, 0.3086, 0.2727, -0.9348, 0.3322, -0.1258, -0.9862, -0.09007, -0.1386, -0.9112, 0.3086, 0.2727, -0.8383, -0.3927, 0.3783, -0.8205, -0.5595, -0.1173, -0.5823, -0.5495, 0.5992, 0.06305, 0.9817, -0.1797, 0.5307, 0.8367, -0.1354, 0.471, 0.4808, 0.7396, 0.9721, -0.1564, -0.1747, 0.9649, -0.246, -0.09185, 0.9918, -0.1162, -0.05392, 0.5307, 0.8367, -0.1354, 0.805, 0.583, -0.1097, 0.8926, 0.4398, -0.09947, 0.1412, -0.976, -0.1659, -0.7835, -0.6108, -0.1146, -0.3598, -0.9293, 0.08351, 0.07063, -0.6395, -0.7656, -0.8744, -0.01374, -0.4849, -0.7834, -0.4699, -0.4069, -0.7834, -0.4699, -0.4069, -0.8744, -0.01374, -0.4849, -0.9191, -0.3754, 0.1193, -0.9373, 0.2363, 0.2563, -0.7031, 0.5324, 0.4713, -0.9191, -0.3754, 0.1193, -0.9191, -0.3754, 0.1193, -0.7835, -0.6108, -0.1146, -0.7834, -0.4699, -0.4069, -0.1411, -0.8124, 0.5657, 0.5582, 0.5337, 0.6353, 0.7636, -0.6077, 0.2184, 0.7636, -0.6077, 0.2184, 0.4745, -0.86, -0.1878, -0.1411, -0.8124, 0.5657, 0.7636, -0.6077, 0.2184, 0.7833, -0.5948, -0.1807, 0.4745, -0.86, -0.1878, 0.8302, -0.4511, -0.3276, 0.9101, -0.3955, -0.1237, 0.7833, -0.5948, -0.1807, 0.7833, -0.5948, -0.1807, 0.7636, -0.6077, 0.2184, 0.8302, -0.4511, -0.3276, 0.4514, -0.7733, -0.4453, -0.02456, -0.9715, -0.2357, -0.3868, -0.8061, -0.4478, -0.3868, -0.8061, -0.4478, -0.9159, -0.1955, -0.3507, -0.2578, -0.5312, -0.8071, 0.09268, -0.5653, -0.8197, 0.3473, -0.3848, -0.8552, 0.4514, -0.7733, -0.4453, -0.9159, -0.1955, -0.3507, -0.7829, -0.5907, -0.1956, -0.9277, -0.3718, 0.03378, -0.972, 0.2204, 0.08096, -0.9105, 0.4131, -0.01894, -0.9277, -0.3718, 0.03378, -0.9277, -0.3718, 0.03378, -0.9105, 0.4131, -0.01894, -0.9159, -0.1955, -0.3507, -0.6099, 0.7914, 0.04173, -0.7031, 0.5324, 0.4713, -0.9105, 0.4131, -0.01894, 0.2245, 0.9718, 0.0718, 0.616, 0.7873, 0.025, 0.303, 0.9448, 0.1247, 0.2245, 0.9718, 0.0718, -0.1526, 0.5347, 0.8311, -0.6099, 0.7914, 0.04173, -0.1526, 0.5347, 0.8311, -0.7031, 0.5324, 0.4713, -0.6099, 0.7914, 0.04173, 0.303, 0.9448, 0.1247, 0.7968, 0.6023, 0.04905, 0.1705, 0.55, 0.8176, 0.9842, 0.04369, -0.1717, 0.8532, -0.5155, -0.07984, 0.7979, -0.3913, -0.4586, -0.3279, 0.2829, -0.9014, 0.09745, 0.688, -0.7191, 0.6635, 0.2913, -0.6892, -0.2917, 0.8453, -0.4477, -0.9204, 0.3678, -0.1328, -0.3279, 0.2829, -0.9014, 0.9895, -0.1445, 0.007702, 0.9239, -0.3459, 0.1638, 0.8996, 0.4356, 0.03284, 0.9895, -0.1445, 0.007702, 0.8684, 0.473, -0.149, 0.6635, 0.2913, -0.6892, -0.9591, 0.2791, 0.04806, -0.6104, 0.5824, 0.5369, -0.9069, -0.326, 0.2669, -0.1321, 0.6241, -0.7701, -0.0334, 0.7141, -0.6992, -0.1164, 0.8698, -0.4795, -0.1164, 0.8698, -0.4795, 0.09745, 0.688, -0.7191, -0.1321, 0.6241, -0.7701, -0.1321, 0.6241, -0.7701, 0.09745, 0.688, -0.7191, -0.3279, 0.2829, -0.9014, 0.1651, 0.7916, -0.5884, 0.6635, 0.2913, -0.6892, 0.09745, 0.688, -0.7191, -0.3279, 0.2829, -0.9014, -0.0334, 0.7141, -0.6992, -0.1321, 0.6241, -0.7701, 0.9239, -0.3459, 0.1638, 0.9895, -0.1445, 0.007702, 0.9732, -0.2297, -0.003492, 0.9895, -0.1445, 0.007702, 0.6635, 0.2913, -0.6892, 0.9732, -0.2297, -0.003492, 0.1399, -0.6307, 0.7633, -0.8205, -0.5595, -0.1173, -0.9069, -0.326, 0.2669, -0.6104, 0.5824, 0.5369, 0.471, 0.4808, 0.7396, 0.1399, -0.6307, 0.7633, 0.1399, -0.6307, 0.7633, 0.471, 0.4808, 0.7396, 0.9239, -0.3459, 0.1638, 0.471, 0.4808, 0.7396, 0.8996, 0.4356, 0.03284, 0.9239, -0.3459, 0.1638, -0.5881, -0.7224, 0.3637, -0.7676, -0.6403, -0.02778, -0.993, -0.06022, -0.1014, -0.9445, 0.3279, -0.01852, -0.8492, 0.5102, 0.1361, -0.9807, -0.07668, 0.1798, -0.9445, 0.3279, -0.01852, -0.7326, 0.675, -0.08773, -0.8492, 0.5102, 0.1361, 0.5678, 0.5574, -0.6057, 0.8684, 0.473, -0.149, 0.6156, 0.7849, -0.07126, 0.5678, 0.5574, -0.6057, -0.5257, 0.8492, -0.05088, -0.2917, 0.8453, -0.4477, 0.5678, 0.5574, -0.6057, -0.1666, 0.9779, 0.1266, -0.5257, 0.8492, -0.05088, -0.5257, 0.8492, -0.05088, -0.7326, 0.675, -0.08773, -0.2917, 0.8453, -0.4477, 0.6156, 0.7849, -0.07126, 0.8684, 0.473, -0.149, 0.858, 0.5072, -0.08118, 0.9918, -0.1162, -0.05392, 0.95, 0.3073, 0.05501, 0.858, 0.5072, -0.08118, -0.5257, 0.8492, -0.05088, -0.8492, 0.5102, 0.1361, -0.7326, 0.675, -0.08773, -0.1666, 0.9779, 0.1266, 0.5678, 0.5574, -0.6057, 0.3268, 0.9447, 0.02585, -0.5257, 0.8492, -0.05088, -0.6375, 0.7684, 0.05608, -0.8492, 0.5102, 0.1361, 0.95, 0.3073, 0.05501, 0.9888, -0.1315, -0.07024, 0.9031, -0.417, 0.1027, 0.7369, 0.6468, 0.1962, 0.6156, 0.7849, -0.07126, 0.858, 0.5072, -0.08118, 0.06305, 0.9817, -0.1797, -0.2264, 0.9662, -0.1235, 0.1087, 0.9915, -0.0715, 0.5078, 0.8607, -0.03575, 0.5567, 0.8101, -0.184, 0.06305, 0.9817, -0.1797, 0.5567, 0.8101, -0.184, 0.7523, 0.6578, -0.03622, 0.805, 0.583, -0.1097, 0.9439, 0.2633, -0.1992, 0.7523, 0.6578, -0.03622, 0.9209, 0.386, -0.05349, 0.9986, 0.03489, 0.03849, 0.7833, -0.5948, -0.1807, 0.9721, -0.1564, -0.1747, 0.9861, -0.1634, -0.03065, 0.9721, -0.1564, -0.1747, 0.9379, -0.3417, -0.06024, 0.9721, -0.1564, -0.1747, 0.9439, 0.2633, -0.1992, 0.9209, 0.386, -0.05349, 0.9439, 0.2633, -0.1992, 0.805, 0.583, -0.1097, 0.7523, 0.6578, -0.03622, 0.4745, -0.86, -0.1878, 0.4275, -0.9022, 0.0563, 0.2176, -0.9646, -0.1489, 0.2176, -0.9646, -0.1489, -0.3447, -0.9383, 0.02969, -0.5861, -0.784, -0.2045, -0.5861, -0.784, -0.2045, -0.1411, -0.8124, 0.5657, 0.2176, -0.9646, -0.1489, -0.1411, -0.8124, 0.5657, 0.4745, -0.86, -0.1878, 0.2176, -0.9646, -0.1489, -0.9779, -0.1026, -0.1824, -0.8657, -0.4719, -0.1666, -0.9012, -0.4329, 0.02061, -0.5708, -0.8036, -0.1688, -0.8657, -0.4719, -0.1666, -0.8537, -0.4876, -0.1829, 0.1087, 0.9915, -0.0715, -0.1189, 0.9222, 0.3679, 0.1358, 0.9292, 0.3437, -0.8881, 0.454, -0.07135, -0.1189, 0.9222, 0.3679, -0.2264, 0.9662, -0.1235, 0.1087, 0.9915, -0.0715, 0.4677, 0.7142, 0.5207, 0.5078, 0.8607, -0.03575, 0.7523, 0.6578, -0.03622, 0.5567, 0.8101, -0.184, 0.5078, 0.8607, -0.03575, 0.9379, -0.3417, -0.06024, 0.9209, 0.386, -0.05349, 0.7549, -0.58, 0.3062, 0.9986, 0.03489, 0.03849, 0.7066, -0.6111, 0.3567, 0.656, -0.7411, -0.1426, 0.7549, -0.58, 0.3062, 0.9861, -0.1634, -0.03065, 0.9379, -0.3417, -0.06024, 0.4275, -0.9022, 0.0563, 0.475, -0.7875, 0.3927, 0.2176, -0.9646, -0.1489, -0.4242, -0.904, 0.05374, -0.4816, -0.7887, 0.3822, -0.5708, -0.8036, -0.1688, -0.433, -0.7667, 0.474, -0.4242, -0.904, 0.05374, -0.3447, -0.9383, 0.02969, -0.4242, -0.904, 0.05374, -0.5708, -0.8036, -0.1688, -0.5861, -0.784, -0.2045, -0.8657, -0.4719, -0.1666, -0.4816, -0.7887, 0.3822, -0.9012, -0.4329, 0.02061, -0.959, 0.2269, 0.1698, -0.8468, 0.3269, 0.4197, -0.8881, 0.454, -0.07135, -0.9696, 0.146, -0.1966, -0.9779, -0.1026, -0.1824, -0.9901, 0.07437, 0.1194, 0.4076, -0.9132, -0.002352, 0.5017, -0.7317, 0.4614, -0.3233, -0.7854, 0.5279, 0.8532, -0.5155, -0.07984, 0.5017, -0.7317, 0.4614, 0.4076, -0.9132, -0.002352, -0.3233, -0.7854, 0.5279, -0.394, -0.9087, 0.1377, 0.4076, -0.9132, -0.002352, -0.394, -0.9087, 0.1377, -0.7829, -0.5907, -0.1956, -0.3868, -0.8061, -0.4478, -0.972, 0.2204, 0.08096, -0.9277, -0.3718, 0.03378, -0.7117, -0.256, 0.6542, -0.9277, -0.3718, 0.03378, -0.3233, -0.7854, 0.5279, -0.7117, -0.256, 0.6542, -0.6687, 0.6075, 0.4288, -0.6099, 0.7914, 0.04173, -0.9105, 0.4131, -0.01894, 0.1021, 0.9095, 0.4028, 0.4521, 0.4873, 0.7471, 0.7968, 0.6023, 0.04905, 0.616, 0.7873, 0.025, 0.2245, 0.9718, 0.0718, 0.1021, 0.9095, 0.4028, 0.03225, 0.9901, -0.1363, 0.8059, 0.5539, -0.2093, 0.1651, 0.7916, -0.5884, -0.1164, 0.8698, -0.4795, -0.0334, 0.7141, -0.6992, -0.4466, 0.8075, -0.3853, 0.8059, 0.5539, -0.2093, 0.9738, 0.176, -0.144, 0.9732, -0.2297, -0.003492, 0.9656, -0.1035, -0.2384, 0.9239, -0.3459, 0.1638, 0.9732, -0.2297, -0.003492, 0.9656, -0.1035, -0.2384, 0.404, -0.9148, 0.004099, 0.9239, -0.3459, 0.1638, -0.5946, -0.7598, 0.263, -0.8205, -0.5595, -0.1173, -0.1786, -0.9802, 0.08491, -0.997, -0.06683, -0.03873, -0.9862, -0.09007, -0.1386, -0.9348, 0.3322, -0.1258, -0.9348, 0.3322, -0.1258, -0.7104, 0.6976, 0.09327, -0.4466, 0.8075, -0.3853, 0.8926, 0.4398, -0.09947, 0.858, 0.5072, -0.08118, 0.8684, 0.473, -0.149, 0.8926, 0.4398, -0.09947, 0.8684, 0.473, -0.149, 0.8996, 0.4356, 0.03284, 0.9918, -0.1162, -0.05392, 0.9649, -0.246, -0.09185, 0.9888, -0.1315, -0.07024, -0.9779, -0.1026, -0.1824, -0.8984, -0.4281, -0.09789, -0.8537, -0.4876, -0.1829, 0.8302, -0.4511, -0.3276, 0.1705, 0.55, 0.8176, 0.9842, 0.04369, -0.1717, 0.5582, 0.5337, 0.6353, 0.303, 0.9448, 0.1247, 0.1705, 0.55, 0.8176, 0.8302, -0.4511, -0.3276, 0.7979, -0.3913, -0.4586, 0.6421, -0.1237, -0.7566, 0.9842, 0.04369, -0.1717, 0.7979, -0.3913, -0.4586, 0.8302, -0.4511, -0.3276, 0.8302, -0.4511, -0.3276, 0.7636, -0.6077, 0.2184, 0.1705, 0.55, 0.8176, 0.1705, 0.55, 0.8176, 0.7636, -0.6077, 0.2184, 0.5582, 0.5337, 0.6353, -0.1526, 0.5347, 0.8311, 0.5582, 0.5337, 0.6353, -0.1411, -0.8124, 0.5657, -0.9373, 0.2363, 0.2563, -0.9105, 0.4131, -0.01894, -0.7031, 0.5324, 0.4713, 0.3473, -0.3848, -0.8552, 0.6421, -0.1237, -0.7566, 0.7979, -0.3913, -0.4586, 0.09268, -0.5653, -0.8197, 0.6421, -0.1237, -0.7566, 0.3473, -0.3848, -0.8552, 0.6086, 0.6892, -0.3932, 0.7369, 0.6468, 0.1962, 0.9333, 0.3557, -0.04961, 0.8369, -0.4681, -0.2837, 0.95, 0.3073, 0.05501, 0.9031, -0.417, 0.1027, 0.9031, -0.417, 0.1027, 0.3267, -0.9451, 0.008047, 0.8369, -0.4681, -0.2837, -0.9445, 0.3279, -0.01852, -0.9591, 0.2791, 0.04806, -0.7326, 0.675, -0.08773, -0.7676, -0.6403, -0.02778, -0.8984, -0.4281, -0.09789, -0.993, -0.06022, -0.1014, -0.9445, 0.3279, -0.01852, -0.9483, 0.287, -0.1357, -0.9591, 0.2791, 0.04806, -0.9445, 0.3279, -0.01852, -0.993, -0.06022, -0.1014, -0.9483, 0.287, -0.1357, 0.3268, 0.9447, 0.02585, 0.7369, 0.6468, 0.1962, 0.6086, 0.6892, -0.3932, -0.005849, 0.9809, -0.1945, -0.8651, 0.3723, -0.336, -0.6375, 0.7684, 0.05608, -0.9807, -0.07668, 0.1798, -0.8492, 0.5102, 0.1361, -0.8651, 0.3723, -0.336, -0.8651, 0.3723, -0.336, -0.8492, 0.5102, 0.1361, -0.6375, 0.7684, 0.05608, -0.8651, 0.3723, -0.336, -0.9237, -0.176, -0.3404, -0.9807, -0.07668, 0.1798, -0.9807, -0.07668, 0.1798, -0.9237, -0.176, -0.3404, -0.6712, -0.721, -0.1722, 0.8369, -0.4681, -0.2837, 0.3267, -0.9451, 0.008047, 0.2036, -0.9238, -0.3241, -0.7676, -0.6403, -0.02778, -0.5881, -0.7224, 0.3637, -0.3666, -0.9248, 0.1018, -0.3666, -0.9248, 0.1018, -0.6712, -0.721, -0.1722, 0.2036, -0.9238, -0.3241, -0.5823, -0.5495, 0.5992, -0.5946, -0.7598, 0.263, -0.187, -0.3146, 0.9306, -0.187, -0.3146, 0.9306, -0.3976, 0.6552, 0.6424, -0.8383, -0.3927, 0.3783, 0.9177, -0.06498, 0.3919, 0.6111, 0.6835, 0.3992, 0.163, 0.437, 0.8846, 0.163, 0.437, 0.8846, -0.3976, 0.6552, 0.6424, -0.187, -0.3146, 0.9306, -0.3976, 0.6552, 0.6424, -0.9112, 0.3086, 0.2727, -0.8383, -0.3927, 0.3783, 0.9888, -0.1315, -0.07024, 0.8683, -0.494, -0.04509, 0.9031, -0.417, 0.1027, -0.9483, 0.287, -0.1357, -0.9779, -0.1026, -0.1824, -0.9696, 0.146, -0.1966, -0.8984, -0.4281, -0.09789, -0.7835, -0.6108, -0.1146, -0.8537, -0.4876, -0.1829, -0.9483, 0.287, -0.1357, -0.8121, 0.5604, -0.1625, -0.8118, 0.4932, -0.3127, -0.959, 0.2269, 0.1698, -0.8139, -0.166, 0.5567, -0.5167, 0.3828, 0.7659, -0.03127, 0.3653, 0.9304, 0.1303, -0.5018, 0.8551, 0.5192, -0.05802, 0.8527, 0.5192, -0.05802, 0.8527, 0.1303, -0.5018, 0.8551, 0.5781, -0.588, 0.5656, 0.5192, -0.05802, 0.8527, 0.46, 0.3885, 0.7984, -0.03127, 0.3653, 0.9304, -0.03127, 0.3653, 0.9304, 0.46, 0.3885, 0.7984, 0.4677, 0.7142, 0.5207, -0.03127, 0.3653, 0.9304, -0.5167, 0.3828, 0.7659, -0.4309, -0.2939, 0.8532, -0.2533, 0.4496, 0.8566, 0.5844, -0.1754, 0.7923, 0.4521, 0.4873, 0.7471, -0.7117, -0.256, 0.6542, -0.2533, 0.4496, 0.8566, -0.6687, 0.6075, 0.4288, -0.07679, -0.6507, -0.7555, 0.6597, -0.08662, -0.7466, 0.2036, -0.9238, -0.3241, -0.4942, 0.7076, -0.505, -0.9237, -0.176, -0.3404, -0.8651, 0.3723, -0.336, 0.6597, -0.08662, -0.7466, -0.005849, 0.9809, -0.1945, 0.6086, 0.6892, -0.3932, 0.3267, -0.9451, 0.008047, 0.9031, -0.417, 0.1027, 0.8683, -0.494, -0.04509, 0.1412, -0.976, -0.1659, -0.01644, -0.9791, 0.2027, 0.3267, -0.9451, 0.008047, -0.3666, -0.9248, 0.1018, -0.3598, -0.9293, 0.08351, -0.6692, -0.7403, -0.0639, 0.1412, -0.976, -0.1659, -0.3598, -0.9293, 0.08351, -0.01644, -0.9791, 0.2027, -0.7835, -0.6108, -0.1146, -0.7676, -0.6403, -0.02778, -0.6692, -0.7403, -0.0639, 0.1358, 0.9292, 0.3437, -0.1189, 0.9222, 0.3679, -0.03127, 0.3653, 0.9304, -0.1189, 0.9222, 0.3679, -0.8468, 0.3269, 0.4197, -0.5167, 0.3828, 0.7659, 0.4677, 0.7142, 0.5207, 0.46, 0.3885, 0.7984, 0.7422, 0.6323, 0.2222, 0.5192, -0.05802, 0.8527, 0.5781, -0.588, 0.5656, 0.7066, -0.6111, 0.3567, 0.7549, -0.58, 0.3062, 0.5192, -0.05802, 0.8527, 0.9861, -0.1634, -0.03065, 0.5192, -0.05802, 0.8527, 0.9986, 0.03489, 0.03849, 0.9861, -0.1634, -0.03065, 0.7752, 0.4123, 0.4786, 0.9209, 0.386, -0.05349, 0.7422, 0.6323, 0.2222, 0.7549, -0.58, 0.3062, 0.9209, 0.386, -0.05349, 0.7752, 0.4123, 0.4786, -0.433, -0.7667, 0.474, 0.475, -0.7875, 0.3927, 0.1303, -0.5018, 0.8551, 0.475, -0.7875, 0.3927, 0.4275, -0.9022, 0.0563, 0.1303, -0.5018, 0.8551, -0.2794, -0.6717, 0.6861, -0.4309, -0.2939, 0.8532, -0.4816, -0.7887, 0.3822, -0.433, -0.7667, 0.474, 0.1303, -0.5018, 0.8551, -0.2794, -0.6717, 0.6861, -0.433, -0.7667, 0.474, -0.2794, -0.6717, 0.6861, -0.4242, -0.904, 0.05374, 0.4275, -0.9022, 0.0563, 0.7066, -0.6111, 0.3567, 0.5781, -0.588, 0.5656, -0.433, -0.7667, 0.474, -0.3447, -0.9383, 0.02969, 0.475, -0.7875, 0.3927, 0.06305, 0.9817, -0.1797, -0.8118, 0.4932, -0.3127, -0.3279, 0.9282, -0.1759, 0.03225, 0.9901, -0.1363, -0.3976, 0.6552, 0.6424, 0.6111, 0.6835, 0.3992, 0.9177, -0.06498, 0.3919, 0.4544, -0.3852, 0.8032, 0.7309, -0.6794, 0.06519, 0.9177, -0.06498, 0.3919, 0.9656, -0.1035, -0.2384, 0.9738, 0.176, -0.144, 0.9458, 0.3243, -0.01588, 0.8059, 0.5539, -0.2093, 0.6111, 0.6835, 0.3992, 0.2473, -0.9235, 0.2933, 0.7309, -0.6794, 0.06519, 0.4544, -0.3852, 0.8032, -0.5823, -0.5495, 0.5992, -0.8205, -0.5595, -0.1173, -0.5946, -0.7598, 0.263, -0.9862, -0.09007, -0.1386, -0.8383, -0.3927, 0.3783, -0.9112, 0.3086, 0.2727, -0.9112, 0.3086, 0.2727, -0.3976, 0.6552, 0.6424, -0.7104, 0.6976, 0.09327, 0.9721, -0.1564, -0.1747, 0.8926, 0.4398, -0.09947, 0.9439, 0.2633, -0.1992, -0.8118, 0.4932, -0.3127, -0.8121, 0.5604, -0.1625, -0.3279, 0.9282, -0.1759, -0.6104, 0.5824, 0.5369, 0.06305, 0.9817, -0.1797, 0.471, 0.4808, 0.7396, 0.06305, 0.9817, -0.1797, 0.5567, 0.8101, -0.184, 0.5307, 0.8367, -0.1354, 0.5567, 0.8101, -0.184, 0.805, 0.583, -0.1097, 0.5307, 0.8367, -0.1354, 0.471, 0.4808, 0.7396, 0.5307, 0.8367, -0.1354, 0.8996, 0.4356, 0.03284, -0.8118, 0.4932, -0.3127, -0.6104, 0.5824, 0.5369, -0.9591, 0.2791, 0.04806, -0.3279, 0.2829, -0.9014, 0.5678, 0.5574, -0.6057, -0.2917, 0.8453, -0.4477, 0.9649, -0.246, -0.09185, 0.9101, -0.3955, -0.1237, 0.8683, -0.494, -0.04509, 0.8926, 0.4398, -0.09947, 0.8996, 0.4356, 0.03284, 0.5307, 0.8367, -0.1354, 0.1412, -0.976, -0.1659, 0.8683, -0.494, -0.04509, 0.9101, -0.3955, -0.1237, 0.1412, -0.976, -0.1659, 0.07063, -0.6395, -0.7656, -0.7835, -0.6108, -0.1146, -0.7835, -0.6108, -0.1146, -0.6692, -0.7403, -0.0639, -0.3598, -0.9293, 0.08351, 0.1412, -0.976, -0.1659, 0.3267, -0.9451, 0.008047, 0.8683, -0.494, -0.04509, 0.07063, -0.6395, -0.7656, 0.8302, -0.4511, -0.3276, 0.6421, -0.1237, -0.7566, -0.7834, -0.4699, -0.4069, -0.7835, -0.6108, -0.1146, 0.07063, -0.6395, -0.7656, 0.1412, -0.976, -0.1659, 0.9101, -0.3955, -0.1237, 0.07063, -0.6395, -0.7656, -0.9191, -0.3754, 0.1193, -0.8744, -0.01374, -0.4849, -0.9373, 0.2363, 0.2563, -0.9191, -0.3754, 0.1193, -0.5861, -0.784, -0.2045, -0.8537, -0.4876, -0.1829, -0.9191, -0.3754, 0.1193, -0.8537, -0.4876, -0.1829, -0.7835, -0.6108, -0.1146, -0.9191, -0.3754, 0.1193, -0.1411, -0.8124, 0.5657, -0.5861, -0.784, -0.2045, 0.8302, -0.4511, -0.3276, 0.07063, -0.6395, -0.7656, 0.9101, -0.3955, -0.1237, 0.7979, -0.3913, -0.4586, 0.8532, -0.5155, -0.07984, 0.4514, -0.7733, -0.4453, -0.3868, -0.8061, -0.4478, -0.7829, -0.5907, -0.1956, -0.9159, -0.1955, -0.3507, 0.09268, -0.5653, -0.8197, -0.3868, -0.8061, -0.4478, -0.2578, -0.5312, -0.8071, -0.3868, -0.8061, -0.4478, 0.09268, -0.5653, -0.8197, 0.4514, -0.7733, -0.4453, 0.4514, -0.7733, -0.4453, 0.3473, -0.3848, -0.8552, 0.7979, -0.3913, -0.4586, -0.9159, -0.1955, -0.3507, -0.9105, 0.4131, -0.01894, -0.9373, 0.2363, 0.2563, 0.2245, 0.9718, 0.0718, 0.5582, 0.5337, 0.6353, -0.1526, 0.5347, 0.8311, 0.303, 0.9448, 0.1247, 0.5582, 0.5337, 0.6353, 0.2245, 0.9718, 0.0718, 0.1705, 0.55, 0.8176, 0.7968, 0.6023, 0.04905, 0.9842, 0.04369, -0.1717, 0.9842, 0.04369, -0.1717, 0.9511, 0.04653, 0.3055, 0.8532, -0.5155, -0.07984, -0.3279, 0.2829, -0.9014, -0.9204, 0.3678, -0.1328, -0.7526, 0.3224, -0.5742, -0.9445, 0.3279, -0.01852, -0.5881, -0.7224, 0.3637, -0.993, -0.06022, -0.1014, 0.6635, 0.2913, -0.6892, 0.8684, 0.473, -0.149, 0.5678, 0.5574, -0.6057, 0.8996, 0.4356, 0.03284, 0.8684, 0.473, -0.149, 0.9895, -0.1445, 0.007702, -0.9204, 0.3678, -0.1328, -0.9591, 0.2791, 0.04806, -0.9069, -0.326, 0.2669, -0.997, -0.06683, -0.03873, -0.7526, 0.3224, -0.5742, -0.9204, 0.3678, -0.1328, 0.1651, 0.7916, -0.5884, 0.8059, 0.5539, -0.2093, 0.6635, 0.2913, -0.6892, -0.1164, 0.8698, -0.4795, 0.1651, 0.7916, -0.5884, 0.09745, 0.688, -0.7191, -0.0334, 0.7141, -0.6992, -0.3279, 0.2829, -0.9014, -0.7526, 0.3224, -0.5742, 0.6635, 0.2913, -0.6892, 0.8059, 0.5539, -0.2093, 0.9732, -0.2297, -0.003492, 0.1399, -0.6307, 0.7633, 0.9239, -0.3459, 0.1638, -0.1786, -0.9802, 0.08491, -0.1786, -0.9802, 0.08491, -0.8205, -0.5595, -0.1173, 0.1399, -0.6307, 0.7633, 0.1399, -0.6307, 0.7633, -0.9069, -0.326, 0.2669, -0.6104, 0.5824, 0.5369, -0.9069, -0.326, 0.2669, -0.8205, -0.5595, -0.1173, -0.997, -0.06683, -0.03873, -0.997, -0.06683, -0.03873, -0.9204, 0.3678, -0.1328, -0.9069, -0.326, 0.2669, -0.6692, -0.7403, -0.0639, -0.7676, -0.6403, -0.02778, -0.3666, -0.9248, 0.1018, 0.5078, 0.8607, -0.03575, 0.7422, 0.6323, 0.2222, 0.7523, 0.6578, -0.03622, -0.2917, 0.8453, -0.4477, -0.7326, 0.675, -0.08773, -0.9204, 0.3678, -0.1328, -0.01644, -0.9791, 0.2027, 0.2036, -0.9238, -0.3241, 0.3267, -0.9451, 0.008047, 0.3268, 0.9447, 0.02585, 0.5678, 0.5574, -0.6057, 0.6156, 0.7849, -0.07126, 0.6156, 0.7849, -0.07126, 0.7369, 0.6468, 0.1962, 0.3268, 0.9447, 0.02585, 0.95, 0.3073, 0.05501, 0.9918, -0.1162, -0.05392, 0.9888, -0.1315, -0.07024, 0.95, 0.3073, 0.05501, 0.7369, 0.6468, 0.1962, 0.858, 0.5072, -0.08118, -0.8121, 0.5604, -0.1625, -0.8881, 0.454, -0.07135, -0.2264, 0.9662, -0.1235, 0.1087, 0.9915, -0.0715, 0.5078, 0.8607, -0.03575, 0.06305, 0.9817, -0.1797, -0.2264, 0.9662, -0.1235, -0.3279, 0.9282, -0.1759, -0.8121, 0.5604, -0.1625, 0.9861, -0.1634, -0.03065, 0.9986, 0.03489, 0.03849, 0.9721, -0.1564, -0.1747, 0.9986, 0.03489, 0.03849, 0.656, -0.7411, -0.1426, 0.7833, -0.5948, -0.1807, 0.9379, -0.3417, -0.06024, 0.9721, -0.1564, -0.1747, 0.9209, 0.386, -0.05349, 0.7833, -0.5948, -0.1807, 0.4275, -0.9022, 0.0563, 0.4745, -0.86, -0.1878, 0.7833, -0.5948, -0.1807, 0.656, -0.7411, -0.1426, 0.4275, -0.9022, 0.0563, -0.8537, -0.4876, -0.1829, -0.5861, -0.784, -0.2045, -0.5708, -0.8036, -0.1688, -0.9696, 0.146, -0.1966, -0.8881, 0.454, -0.07135, -0.8121, 0.5604, -0.1625, -0.9779, -0.1026, -0.1824, -0.8537, -0.4876, -0.1829, -0.8657, -0.4719, -0.1666, 0.1087, 0.9915, -0.0715, -0.2264, 0.9662, -0.1235, -0.1189, 0.9222, 0.3679, 0.1087, 0.9915, -0.0715, 0.1358, 0.9292, 0.3437, 0.4677, 0.7142, 0.5207, -0.3988, 0.9137, 0.07794, 0.2245, 0.9718, 0.0718, -0.6099, 0.7914, 0.04173, 0.7523, 0.6578, -0.03622, 0.7422, 0.6323, 0.2222, 0.9209, 0.386, -0.05349, 0.2176, -0.9646, -0.1489, 0.475, -0.7875, 0.3927, -0.3447, -0.9383, 0.02969, 0.4275, -0.9022, 0.0563, 0.656, -0.7411, -0.1426, 0.7066, -0.6111, 0.3567, -0.3447, -0.9383, 0.02969, -0.4242, -0.904, 0.05374, -0.5861, -0.784, -0.2045, -0.5708, -0.8036, -0.1688, -0.4816, -0.7887, 0.3822, -0.8657, -0.4719, -0.1666, -0.9696, 0.146, -0.1966, -0.959, 0.2269, 0.1698, -0.8881, 0.454, -0.07135, -0.959, 0.2269, 0.1698, -0.9696, 0.146, -0.1966, -0.9901, 0.07437, 0.1194, -0.9901, 0.07437, 0.1194, -0.9779, -0.1026, -0.1824, -0.9012, -0.4329, 0.02061, 0.4076, -0.9132, -0.002352, -0.394, -0.9087, 0.1377, -0.02456, -0.9715, -0.2357, -0.02456, -0.9715, -0.2357, -0.394, -0.9087, 0.1377, -0.3868, -0.8061, -0.4478, -0.394, -0.9087, 0.1377, -0.3233, -0.7854, 0.5279, -0.7829, -0.5907, -0.1956, -0.02456, -0.9715, -0.2357, 0.4514, -0.7733, -0.4453, 0.4076, -0.9132, -0.002352, 0.4076, -0.9132, -0.002352, 0.4514, -0.7733, -0.4453, 0.8532, -0.5155, -0.07984, -0.7117, -0.256, 0.6542, -0.6687, 0.6075, 0.4288, -0.972, 0.2204, 0.08096, -0.972, 0.2204, 0.08096, -0.6687, 0.6075, 0.4288, -0.9105, 0.4131, -0.01894, -0.9277, -0.3718, 0.03378, -0.7829, -0.5907, -0.1956, -0.3233, -0.7854, 0.5279, -0.3988, 0.9137, 0.07794, -0.2533, 0.4496, 0.8566, 0.1021, 0.9095, 0.4028, -0.2533, 0.4496, 0.8566, -0.3988, 0.9137, 0.07794, -0.6687, 0.6075, 0.4288, 0.616, 0.7873, 0.025, 0.1021, 0.9095, 0.4028, 0.7968, 0.6023, 0.04905, 0.7968, 0.6023, 0.04905, 0.303, 0.9448, 0.1247, 0.616, 0.7873, 0.025, -0.3988, 0.9137, 0.07794, -0.6099, 0.7914, 0.04173, -0.6687, 0.6075, 0.4288, 0.9511, 0.04653, 0.3055, 0.7968, 0.6023, 0.04905, 0.4521, 0.4873, 0.7471, 0.5844, -0.1754, 0.7923, 0.5017, -0.7317, 0.4614, 0.8532, -0.5155, -0.07984, 0.9511, 0.04653, 0.3055, 0.5844, -0.1754, 0.7923, 0.8532, -0.5155, -0.07984, 0.9511, 0.04653, 0.3055, 0.9842, 0.04369, -0.1717, 0.7968, 0.6023, 0.04905, -0.1164, 0.8698, -0.4795, -0.4466, 0.8075, -0.3853, -0.2047, 0.9788, 0.009038, -0.1164, 0.8698, -0.4795, 0.03225, 0.9901, -0.1363, 0.1651, 0.7916, -0.5884, -0.1164, 0.8698, -0.4795, -0.2047, 0.9788, 0.009038, 0.03225, 0.9901, -0.1363, -0.4466, 0.8075, -0.3853, -0.0334, 0.7141, -0.6992, -0.7526, 0.3224, -0.5742, 0.9732, -0.2297, -0.003492, 0.9738, 0.176, -0.144, 0.9656, -0.1035, -0.2384, 0.9656, -0.1035, -0.2384, 0.7309, -0.6794, 0.06519, 0.404, -0.9148, 0.004099, -0.1786, -0.9802, 0.08491, 0.404, -0.9148, 0.004099, 0.2473, -0.9235, 0.2933, 0.404, -0.9148, 0.004099, 0.7309, -0.6794, 0.06519, 0.2473, -0.9235, 0.2933, 0.404, -0.9148, 0.004099, -0.1786, -0.9802, 0.08491, 0.9239, -0.3459, 0.1638, -0.8205, -0.5595, -0.1173, -0.8383, -0.3927, 0.3783, -0.9862, -0.09007, -0.1386, -0.997, -0.06683, -0.03873, -0.9348, 0.3322, -0.1258, -0.4466, 0.8075, -0.3853, -0.997, -0.06683, -0.03873, -0.4466, 0.8075, -0.3853, -0.7526, 0.3224, -0.5742, -0.9862, -0.09007, -0.1386, -0.997, -0.06683, -0.03873, -0.8205, -0.5595, -0.1173, 0.06305, 0.9817, -0.1797, -0.6104, 0.5824, 0.5369, -0.8118, 0.4932, -0.3127, -0.9483, 0.287, -0.1357, -0.9696, 0.146, -0.1966, -0.8121, 0.5604, -0.1625, 0.9721, -0.1564, -0.1747, 0.9918, -0.1162, -0.05392, 0.8926, 0.4398, -0.09947, -0.9483, 0.287, -0.1357, -0.993, -0.06022, -0.1014, -0.9779, -0.1026, -0.1824, 0.9888, -0.1315, -0.07024, 0.9649, -0.246, -0.09185, 0.8683, -0.494, -0.04509, -0.959, 0.2269, 0.1698, -0.9901, 0.07437, 0.1194, -0.8139, -0.166, 0.5567, -0.9779, -0.1026, -0.1824, -0.993, -0.06022, -0.1014, -0.8984, -0.4281, -0.09789, -0.3279, 0.2829, -0.9014, 0.6635, 0.2913, -0.6892, 0.5678, 0.5574, -0.6057, -0.9445, 0.3279, -0.01852, -0.9807, -0.07668, 0.1798, -0.5881, -0.7224, 0.3637, 0.5078, 0.8607, -0.03575, 0.4677, 0.7142, 0.5207, 0.7422, 0.6323, 0.2222, -0.3988, 0.9137, 0.07794, 0.1021, 0.9095, 0.4028, 0.2245, 0.9718, 0.0718, -0.006886, 0.6589, -0.7522, 0.001623, 0.9708, 0.2397, 0.7657, 0.3385, 0.5469, 0.7657, 0.3385, 0.5469, 0.001623, 0.9708, 0.2397, -0.7652, 0.3444, 0.544, -0.7652, 0.3444, 0.544, 0.001623, 0.9708, 0.2397, -0.006886, 0.6589, -0.7522, 0.1126, -0.02547, -0.9933, 0.8193, 0.4289, -0.3806, 0.8865, -0.3485, 0.3044, 0.8865, -0.3485, 0.3044, 0.8193, 0.4289, -0.3806, 0.1325, 0.9768, 0.1681, 0.1325, 0.9768, 0.1681, 0.8193, 0.4289, -0.3806, 0.1126, -0.02547, -0.9933, 0.3285, -0.3706, -0.8688, 0.9381, -0.3454, -0.02683, 0.2365, -0.7411, 0.6284, 0.2365, -0.7411, 0.6284, 0.9381, -0.3454, -0.02683, 0.7369, 0.6432, 0.2079, 0.7369, 0.6432, 0.2079, 0.9381, -0.3454, -0.02683, 0.3285, -0.3706, -0.8688, 0.1148, -0.3195, -0.9406, 0.8832, -0.4001, -0.2447, 0.3011, -0.8025, 0.5151, 0.3011, -0.8025, 0.5151, 0.8832, -0.4001, -0.2447, 0.8116, 0.5771, 0.09118, 0.8116, 0.5771, 0.09118, 0.8832, -0.4001, -0.2447, 0.1148, -0.3195, -0.9406, 0.5639, -0.2675, -0.7813, 0.9865, -0.0698, 0.1478, 0.3173, -0.6431, 0.6969, 0.3173, -0.6431, 0.6969, 0.9865, -0.0698, 0.1478, 0.4841, 0.8242, 0.2937, 0.4841, 0.8242, 0.2937, 0.9865, -0.0698, 0.1478, 0.5639, -0.2675, -0.7813, 0.6672, 0.7429, 0.05457, -0.2269, 0.7793, 0.5841, -0.1657, -0.183, 0.9691, -0.1657, -0.183, 0.9691, -0.2269, 0.7793, 0.5841, -0.8256, 0.5195, -0.2203, -0.8256, 0.5195, -0.2203, -0.2269, 0.7793, 0.5841, 0.6672, 0.7429, 0.05457, 0.4404, 0.8942, -0.0807, -0.57, 0.808, 0.1492, -0.4535, 0.08688, 0.887, -0.4535, 0.08688, 0.887, -0.57, 0.808, 0.1492, -0.7834, 0.1331, -0.6072, -0.7834, 0.1331, -0.6072, -0.57, 0.808, 0.1492, 0.4404, 0.8942, -0.0807, -0.4694, 0.7923, 0.3898, -0.8689, -0.1646, 0.4667, 0.00732, -0.6244, 0.7811, 0.00732, -0.6244, 0.7811, -0.8689, -0.1646, 0.4667, -0.7441, -0.4015, -0.5339, -0.7441, -0.4015, -0.5339, -0.8689, -0.1646, 0.4667, -0.4694, 0.7923, 0.3898, -0.1895, 0.9812, 0.03629, -0.9299, 0.2967, -0.2175, -0.7429, -0.3616, 0.5633, -0.7429, -0.3616, 0.5633, -0.9299, 0.2967, -0.2175, -0.3542, -0.2151, -0.9101, -0.3542, -0.2151, -0.9101, -0.9299, 0.2967, -0.2175, -0.1895, 0.9812, 0.03629, 0.007915, 0.8589, 0.5121, -0.5617, 0.04765, 0.8259, 0.1913, -0.6602, 0.7263, 0.1913, -0.6602, 0.7263, -0.5617, 0.04765, 0.8259, -0.9854, -0.1366, -0.1012, -0.9854, -0.1366, -0.1012, -0.5617, 0.04765, 0.8259, 0.007915, 0.8589, 0.5121, -0.7655, -0.2357, 0.5987, -0.4519, -0.8783, -0.1562, 0.5605, -0.8254, 0.06828, 0.5605, -0.8254, 0.06828, -0.4519, -0.8783, -0.1562, -0.4214, -0.152, -0.8941, -0.4214, -0.152, -0.8941, -0.4519, -0.8783, -0.1562, -0.7655, -0.2357, 0.5987, -0.5865, 0.4413, 0.6792, -0.9631, 0.1267, -0.2375, -0.5335, -0.8183, -0.214, -0.5335, -0.8183, -0.214, -0.9631, 0.1267, -0.2375, -0.2099, 0.5569, -0.8036, -0.2099, 0.5569, -0.8036, -0.9631, 0.1267, -0.2375, -0.5865, 0.4413, 0.6792, -0.4275, 0.3517, 0.8328, -0.9965, -0.05457, 0.06317, -0.417, -0.9067, -0.0636, -0.417, -0.9067, -0.0636, -0.9965, -0.05457, 0.06317, -0.5355, 0.4843, -0.6919, -0.5355, 0.4843, -0.6919, -0.9965, -0.05457, 0.06317, -0.4275, 0.3517, 0.8328, -0.7544, 0.6537, -0.06013, -0.1304, 0.4721, -0.8718, -0.1673, -0.5636, -0.8089, -0.1673, -0.5636, -0.8089, -0.1304, 0.4721, -0.8718, 0.752, 0.5661, -0.3376, 0.752, 0.5661, -0.3376, -0.1304, 0.4721, -0.8718, -0.7544, 0.6537, -0.06013, 0.4596, 0.8193, -0.3429, 1.0, 0.003337, 0.008303, 0.4677, -0.7157, -0.5186, 0.4677, -0.7157, -0.5186, 1.0, 0.003337, 0.008303, 0.4565, -0.1021, 0.8838, 0.4565, -0.1021, 0.8838, 1.0, 0.003337, 0.008303, 0.4596, 0.8193, -0.3429, 0.5566, 0.7159, -0.4216, 0.9688, -0.1986, -0.148, 0.2268, -0.7857, -0.5755, 0.2268, -0.7857, -0.5755, 0.9688, -0.1986, -0.148, 0.5584, -0.2084, 0.803, 0.5584, -0.2084, 0.803, 0.9688, -0.1986, -0.148, 0.5566, 0.7159, -0.4216, 0.7321, -0.332, -0.5948, 0.05399, -0.9864, -0.1553, -0.7971, -0.447, -0.406, -0.7971, -0.447, -0.406, 0.05399, -0.9864, -0.1553, 0.1392, -0.5878, 0.797, 0.1392, -0.5878, 0.797, 0.05399, -0.9864, -0.1553, 0.7321, -0.332, -0.5948, -0.5692, -0.774, -0.2775, -0.9612, 0.0145, 0.2754, -0.5568, 0.7707, -0.3099, -0.5568, 0.7707, -0.3099, -0.9612, 0.0145, 0.2754, -0.2013, 0.02551, 0.9792, -0.2013, 0.02551, 0.9792, -0.9612, 0.0145, 0.2754, -0.5692, -0.774, -0.2775, -0.9461, 0.1461, -0.2892, -0.3294, 0.9435, -0.03433, 0.486, 0.6364, -0.599, 0.486, 0.6364, -0.599, -0.3294, 0.9435, -0.03433, 0.007944, 0.525, 0.8511, 0.007944, 0.525, 0.8511, -0.3294, 0.9435, -0.03433, -0.9461, 0.1461, -0.2892, -0.836, 0.1449, 0.5292, 0.09533, 0.1055, 0.9898, 0.5711, 0.7514, 0.3306, 0.5711, 0.7514, 0.3306, 0.09533, 0.1055, 0.9898, 0.4031, -0.7596, 0.5104, 0.4031, -0.7596, 0.5104, 0.09533, 0.1055, 0.9898, -0.836, 0.1449, 0.5292, -0.8476, -0.3778, 0.3726, 0.07895, -0.776, 0.6258, 0.5357, 0.1329, 0.8339, 0.5357, 0.1329, 0.8339, 0.07895, -0.776, 0.6258, 0.4277, -0.8343, -0.3479, 0.4277, -0.8343, -0.3479, 0.07895, -0.776, 0.6258, -0.8476, -0.3778, 0.3726, -0.8316, 0.4154, -0.3687, -0.8078, -0.5837, -0.08199, -0.3494, -0.4236, 0.8358, -0.3494, -0.4236, 0.8358, -0.8078, -0.5837, -0.08199, 0.06916, -0.8074, -0.5859, 0.06916, -0.8074, -0.5859, -0.8078, -0.5837, -0.08199, -0.8316, 0.4154, -0.3687, -0.9205, -0.03177, -0.3896, -0.4425, -0.8947, -0.06091, -0.1324, -0.5077, 0.8513, -0.1324, -0.5077, 0.8513, -0.4425, -0.8947, -0.06091, 0.4497, -0.7029, -0.551, 0.4497, -0.7029, -0.551, -0.4425, -0.8947, -0.06091, -0.9205, -0.03177, -0.3896, 0.4602, 0.8829, -0.09346, -0.5728, 0.8, -0.1783, -0.7066, 0.2202, 0.6725, -0.7066, 0.2202, 0.6725, -0.5728, 0.8, -0.1783, -0.5513, -0.001366, -0.8343, -0.5513, -0.001366, -0.8343, -0.5728, 0.8, -0.1783, 0.4602, 0.8829, -0.09346, 0.9275, -0.3157, 0.2, 0.752, 0.629, -0.1973, -0.006884, 0.8863, 0.4631, -0.006884, 0.8863, 0.4631, 0.752, 0.629, -0.1973, 0.1159, 0.3015, -0.9464, 0.1159, 0.3015, -0.9464, 0.752, 0.629, -0.1973, 0.9275, -0.3157, 0.2, 0.9352, 0.3451, 0.07901, 0.149, 0.9707, -0.1887, -0.4982, 0.6606, 0.5616, -0.4982, 0.6606, 0.5616, 0.149, 0.9707, -0.1887, -0.2364, 0.3366, -0.9115, -0.2364, 0.3366, -0.9115, 0.149, 0.9707, -0.1887, 0.9352, 0.3451, 0.07901, 0.5508, -0.7743, 0.3115, 0.9943, 0.0915, -0.0556, 0.4225, 0.7533, 0.504, 0.4225, 0.7533, 0.504, 0.9943, 0.0915, -0.0556, 0.4018, 0.151, -0.9032, 0.4018, 0.151, -0.9032, 0.9943, 0.0915, -0.0556, 0.5508, -0.7743, 0.3115, -0.4833, -0.6111, 0.6269, -0.7855, -0.502, -0.362, 0.16, -0.6077, -0.7778, 0.16, -0.6077, -0.7778, -0.7855, -0.502, -0.362, -0.768, 0.5336, -0.3541, -0.768, 0.5336, -0.3541, -0.7855, -0.502, -0.362, -0.4833, -0.6111, 0.6269, 0.2989, -0.9518, -0.06924, 0.843, -0.1811, -0.5065, 0.8363, 0.4425, 0.3236, 0.8363, 0.4425, 0.3236, 0.843, -0.1811, -0.5065, 0.02753, 0.2647, -0.9639, 0.02753, 0.2647, -0.9639, 0.843, -0.1811, -0.5065, 0.2989, -0.9518, -0.06924, -0.3325, 0.9189, 0.2124, -0.9866, 0.1548, -0.05107, -0.5853, -0.5584, 0.5879, -0.5853, -0.5584, 0.5879, -0.9866, 0.1548, -0.05107, -0.4478, -0.1509, -0.8813, -0.4478, -0.1509, -0.8813, -0.9866, 0.1548, -0.05107, -0.3325, 0.9189, 0.2124, 0.02839, -0.5007, 0.8652, -0.1078, -0.9934, -0.04026, 0.6639, -0.5141, -0.543, 0.6639, -0.5141, -0.543, -0.1078, -0.9934, -0.04026, -0.8507, -0.3587, -0.3842, -0.8507, -0.3587, -0.3842, -0.1078, -0.9934, -0.04026, 0.02839, -0.5007, 0.8652, -0.6088, 0.01109, 0.7933, -0.8825, 0.4586, -0.1045, -0.615, -0.3404, -0.7113, -0.615, -0.3404, -0.7113, -0.8825, 0.4586, -0.1045, 0.007708, 0.973, -0.2308, 0.007708, 0.973, -0.2308, -0.8825, 0.4586, -0.1045, -0.6088, 0.01109, 0.7933, 0.518, 0.766, 0.3808, 0.9962, -0.03443, -0.07946, 0.3873, -0.0573, -0.9202, 0.3873, -0.0573, -0.9202, 0.9962, -0.03443, -0.07946, 0.4733, -0.7667, 0.4337, 0.4733, -0.7667, 0.4337, 0.9962, -0.03443, -0.07946, 0.518, 0.766, 0.3808])] * 3)])

# ---- objects
ob_cactus_l_001_plane_000 = bpy.data.objects.new('Cactus_L.001_Plane.000', me_cactus_l_001_plane_000)

# ---- transforms, parenting, visibility, modifiers, constraints
ob_cactus_l_001_plane_000.location = (0.0, 0.0, 0.0)

# ---- collection membership
col_collection.objects.link(ob_cactus_l_001_plane_000)

# ---- scene / render settings (as saved in the file)
scene.frame_start = 1; scene.frame_end = 250; scene.frame_set(1)
scene.render.engine = 'BLENDER_EEVEE_NEXT'
bpy.context.view_layer.update()

# ---- added for rendering (the .blend has no active camera and no usable light): camera, sun
cam_auto = bpy.data.cameras.new('AutoCamera')
cam_auto.lens = 50.0
cam_auto.sensor_width = 36.0
cam_auto.clip_end = 1000.0
ob_auto_camera = bpy.data.objects.new('AutoCamera', cam_auto)
scene.collection.objects.link(ob_auto_camera)
ob_auto_camera.location = (8.61679, -10.3218, 10.1215)
ob_auto_camera.rotation_euler = (1.09748, -7.21219e-08, 0.694738)
scene.camera = ob_auto_camera
light_auto_sun = bpy.data.lights.new('AutoSun', 'SUN')
light_auto_sun.energy = 3.0
light_auto_sun.angle = 0.0523599
ob_auto_sun = bpy.data.objects.new('AutoSun', light_auto_sun)
scene.collection.objects.link(ob_auto_sun)
ob_auto_sun.rotation_euler = (0.872665, 0.174533, 0.523599)
bpy.context.view_layer.update()
